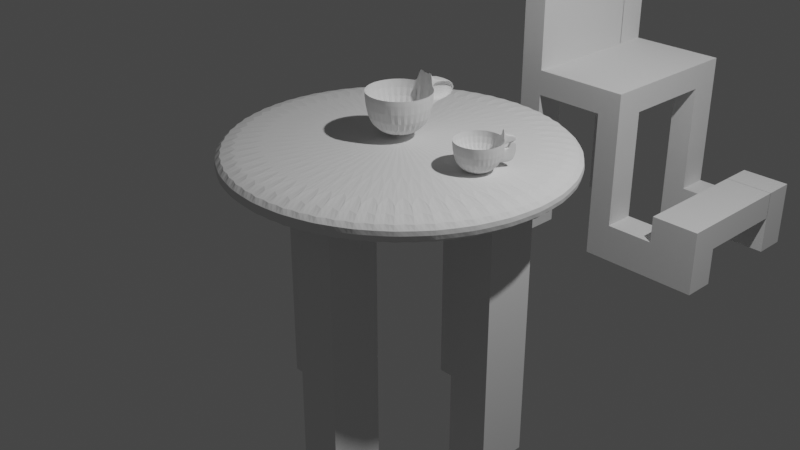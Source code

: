 # Source: Masa_Sandalye_Kupa.blend  (saved by Blender 3.3.6; exported with 4.5.12 LTS)
import bpy
from mathutils import Matrix  # noqa: F401  (used for matrix-valued properties, if any)

bpy.ops.wm.read_factory_settings(use_empty=True)
scene = bpy.context.scene
scene.name = 'Scene'

# ---- collections
col_collection = bpy.data.collections.new('Collection'); scene.collection.children.link(col_collection)

# ---- world
world_world = bpy.data.worlds.new('World'); scene.world = world_world
world_world.use_nodes = True; world_world.node_tree.nodes.clear()
_N = world_world.node_tree.nodes; _L = world_world.node_tree.links
n0 = _N.new('ShaderNodeOutputWorld'); n0.name = 'World Output'; n0.location = (300, 300)
n1 = _N.new('ShaderNodeBackground'); n1.name = 'Background'; n1.location = (10, 300)
n1.inputs[0].default_value = (0.05088, 0.05088, 0.05088, 1.0)
_L.new(n1.outputs[0], n0.inputs[0])
n0.is_active_output = True
world_world.color = (0.05088, 0.05088, 0.05088)
world_world.use_sun_shadow = False
world_world.sun_shadow_jitter_overblur = 0.0

# ---- cameras
cam_camera = bpy.data.cameras.new('Camera')
cam_camera.clip_end = 100.0
cam_camera.ortho_scale = 7.314

# ---- lights
light_light = bpy.data.lights.new('Light', 'POINT')
light_light.transmission_factor = 0.0
light_light.energy = 1000.0
light_light.shadow_soft_size = 0.1
light_light.shadow_maximum_resolution = 0.006
light_light.use_absolute_resolution = True

# ---- meshes
me_cylinder = bpy.data.meshes.new('Cylinder')
me_cylinder.from_pydata([(0.0, 1.0, -1.0), (0.0, 1.0, 1.0), (0.1951, 0.9808, -1.0), (0.1951, 0.9808, 1.0), (0.3827, 0.9239, -1.0), (0.3827, 0.9239, 1.0), (0.5556, 0.8315, -1.0), (0.5556, 0.8315, 1.0), (0.7071, 0.7071, -1.0), (0.7071, 0.7071, 1.0), (0.8315, 0.5556, -1.0), (0.8315, 0.5556, 1.0), (0.9239, 0.3827, -1.0), (0.9239, 0.3827, 1.0), (0.9808, 0.1951, -1.0), (0.9808, 0.1951, 1.0), (1.0, 0.0, -1.0), (1.0, 0.0, 1.0), (0.9808, -0.1951, -1.0), (0.9808, -0.1951, 1.0), (0.9239, -0.3827, -1.0), (0.9239, -0.3827, 1.0), (0.8315, -0.5556, -1.0), (0.8315, -0.5556, 1.0), (0.7071, -0.7071, -1.0), (0.7071, -0.7071, 1.0), (0.5556, -0.8315, -1.0), (0.5556, -0.8315, 1.0), (0.3827, -0.9239, -1.0), (0.3827, -0.9239, 1.0), (0.1951, -0.9808, -1.0), (0.1951, -0.9808, 1.0), (0.0, -1.0, -1.0), (0.0, -1.0, 1.0), (-0.1951, -0.9808, -1.0), (-0.1951, -0.9808, 1.0), (-0.3827, -0.9239, -1.0), (-0.3827, -0.9239, 1.0), (-0.5556, -0.8315, -1.0), (-0.5556, -0.8315, 1.0), (-0.7071, -0.7071, -1.0), (-0.7071, -0.7071, 1.0), (-0.8315, -0.5556, -1.0), (-0.8315, -0.5556, 1.0), (-0.9239, -0.3827, -1.0), (-0.9239, -0.3827, 1.0), (-0.9808, -0.1951, -1.0), (-0.9808, -0.1951, 1.0), (-1.0, 0.0, -1.0), (-1.0, 0.0, 1.0), (-0.9808, 0.1951, -1.0), (-0.9808, 0.1951, 1.0), (-0.9239, 0.3827, -1.0), (-0.9239, 0.3827, 1.0), (-0.8315, 0.5556, -1.0), (-0.8315, 0.5556, 1.0), (-0.7071, 0.7071, -1.0), (-0.7071, 0.7071, 1.0), (-0.5556, 0.8315, -1.0), (-0.5556, 0.8315, 1.0), (-0.3827, 0.9239, -1.0), (-0.3827, 0.9239, 1.0), (-0.1951, 0.9808, -1.0), (-0.1951, 0.9808, 1.0), (0.09755, 0.9904, -1.0), (0.09755, 0.9904, 1.0), (0.0, 1.0, 0.0), (0.1951, 0.9808, 0.0), (0.2889, 0.9523, -1.0), (0.2889, 0.9523, 1.0), (0.3827, 0.9239, 0.0), (0.4691, 0.8777, -1.0), (0.4691, 0.8777, 1.0), (0.5556, 0.8315, 0.0), (0.6313, 0.7693, -1.0), (0.6313, 0.7693, 1.0), (0.7071, 0.7071, 0.0), (0.7693, 0.6313, -1.0), (0.7693, 0.6313, 1.0), (0.8315, 0.5556, 0.0), (0.8777, 0.4691, -1.0), (0.8777, 0.4691, 1.0), (0.9239, 0.3827, 0.0), (0.9523, 0.2889, -1.0), (0.9523, 0.2889, 1.0), (0.9808, 0.1951, 0.0), (0.9904, 0.09755, -1.0), (0.9904, 0.09755, 1.0), (1.0, 0.0, 0.0), (0.9904, -0.09755, -1.0), (0.9904, -0.09755, 1.0), (0.9808, -0.1951, 0.0), (0.9523, -0.2889, -1.0), (0.9523, -0.2889, 1.0), (0.9239, -0.3827, 0.0), (0.8777, -0.4691, -1.0), (0.8777, -0.4691, 1.0), (0.8315, -0.5556, 0.0), (0.7693, -0.6313, -1.0), (0.7693, -0.6313, 1.0), (0.7071, -0.7071, 0.0), (0.6313, -0.7693, -1.0), (0.6313, -0.7693, 1.0), (0.5556, -0.8315, 0.0), (0.4691, -0.8777, -1.0), (0.4691, -0.8777, 1.0), (0.3827, -0.9239, 0.0), (0.2889, -0.9523, -1.0), (0.2889, -0.9523, 1.0), (0.1951, -0.9808, 0.0), (0.09755, -0.9904, -1.0), (0.09755, -0.9904, 1.0), (0.0, -1.0, 0.0), (-0.09755, -0.9904, -1.0), (-0.09755, -0.9904, 1.0), (-0.1951, -0.9808, 0.0), (-0.2889, -0.9523, -1.0), (-0.2889, -0.9523, 1.0), (-0.3827, -0.9239, 0.0), (-0.4691, -0.8777, -1.0), (-0.4691, -0.8777, 1.0), (-0.5556, -0.8315, 0.0), (-0.6313, -0.7693, -1.0), (-0.6313, -0.7693, 1.0), (-0.7071, -0.7071, 0.0), (-0.7693, -0.6313, -1.0), (-0.7693, -0.6313, 1.0), (-0.8315, -0.5556, 0.0), (-0.8777, -0.4691, -1.0), (-0.8777, -0.4691, 1.0), (-0.9239, -0.3827, 0.0), (-0.9523, -0.2889, -1.0), (-0.9523, -0.2889, 1.0), (-0.9808, -0.1951, 0.0), (-0.9904, -0.09755, -1.0), (-0.9904, -0.09755, 1.0), (-1.0, 0.0, 0.0), (-0.9904, 0.09755, -1.0), (-0.9904, 0.09755, 1.0), (-0.9808, 0.1951, 0.0), (-0.9523, 0.2889, -1.0), (-0.9523, 0.2889, 1.0), (-0.9239, 0.3827, 0.0), (-0.8777, 0.4691, -1.0), (-0.8777, 0.4691, 1.0), (-0.8315, 0.5556, 0.0), (-0.7693, 0.6313, -1.0), (-0.7693, 0.6313, 1.0), (-0.7071, 0.7071, 0.0), (-0.6313, 0.7693, -1.0), (-0.6313, 0.7693, 1.0), (-0.5556, 0.8315, 0.0), (-0.4691, 0.8777, -1.0), (-0.4691, 0.8777, 1.0), (-0.3827, 0.9239, 0.0), (-0.2889, 0.9523, -1.0), (-0.2889, 0.9523, 1.0), (-0.1951, 0.9808, 0.0), (-0.09755, 0.9904, -1.0), (-0.09755, 0.9904, 1.0), (-0.09755, 0.9904, 0.0), (-0.2889, 0.9523, 0.0), (-0.4691, 0.8777, 0.0), (-0.6313, 0.7693, 0.0), (-0.7693, 0.6313, 0.0), (-0.8777, 0.4691, 0.0), (-0.9523, 0.2889, 0.0), (-0.9904, 0.09755, 0.0), (-0.9904, -0.09755, 0.0), (-0.9523, -0.2889, 0.0), (-0.8777, -0.4691, 0.0), (-0.7693, -0.6313, 0.0), (-0.6313, -0.7693, 0.0), (-0.4691, -0.8777, 0.0), (-0.2889, -0.9523, 0.0), (-0.09755, -0.9904, 0.0), (0.09755, -0.9904, 0.0), (0.2889, -0.9523, 0.0), (0.4691, -0.8777, 0.0), (0.6313, -0.7693, 0.0), (0.7693, -0.6313, 0.0), (0.8777, -0.4691, 0.0), (0.9523, -0.2889, 0.0), (0.9904, -0.09755, 0.0), (0.9904, 0.09755, 0.0), (0.9523, 0.2889, 0.0), (0.8777, 0.4691, 0.0), (0.7693, 0.6313, 0.0), (0.6313, 0.7693, 0.0), (0.4691, 0.8777, 0.0), (0.2889, 0.9523, 0.0), (0.09755, 0.9904, 0.0)], [], [(191, 65, 3, 67), (190, 69, 5, 70), (189, 72, 7, 73), (188, 75, 9, 76), (187, 78, 11, 79), (186, 81, 13, 82), (185, 84, 15, 85), (184, 87, 17, 88), (183, 90, 19, 91), (182, 93, 21, 94), (181, 96, 23, 97), (180, 99, 25, 100), (179, 102, 27, 103), (178, 105, 29, 106), (177, 108, 31, 109), (176, 111, 33, 112), (175, 114, 35, 115), (174, 117, 37, 118), (173, 120, 39, 121), (172, 123, 41, 124), (171, 126, 43, 127), (170, 129, 45, 130), (169, 132, 47, 133), (168, 135, 49, 136), (167, 138, 51, 139), (166, 141, 53, 142), (165, 144, 55, 145), (164, 147, 57, 148), (163, 150, 59, 151), (162, 153, 61, 154), (3, 65, 1, 159, 63, 156, 61, 153, 59, 150, 57, 147, 55, 144, 53, 141, 51, 138, 49, 135, 47, 132, 45, 129, 43, 126, 41, 123, 39, 120, 37, 117, 35, 114, 33, 111, 31, 108, 29, 105, 27, 102, 25, 99, 23, 96, 21, 93, 19, 90, 17, 87, 15, 84, 13, 81, 11, 78, 9, 75, 7, 72, 5, 69), (161, 156, 63, 157), (160, 159, 1, 66), (0, 64, 2, 68, 4, 71, 6, 74, 8, 77, 10, 80, 12, 83, 14, 86, 16, 89, 18, 92, 20, 95, 22, 98, 24, 101, 26, 104, 28, 107, 30, 110, 32, 113, 34, 116, 36, 119, 38, 122, 40, 125, 42, 128, 44, 131, 46, 134, 48, 137, 50, 140, 52, 143, 54, 146, 56, 149, 58, 152, 60, 155, 62, 158), (158, 160, 66, 0), (62, 157, 160, 158), (157, 63, 159, 160), (155, 161, 157, 62), (60, 154, 161, 155), (154, 61, 156, 161), (152, 162, 154, 60), (58, 151, 162, 152), (151, 59, 153, 162), (149, 163, 151, 58), (56, 148, 163, 149), (148, 57, 150, 163), (146, 164, 148, 56), (54, 145, 164, 146), (145, 55, 147, 164), (143, 165, 145, 54), (52, 142, 165, 143), (142, 53, 144, 165), (140, 166, 142, 52), (50, 139, 166, 140), (139, 51, 141, 166), (137, 167, 139, 50), (48, 136, 167, 137), (136, 49, 138, 167), (134, 168, 136, 48), (46, 133, 168, 134), (133, 47, 135, 168), (131, 169, 133, 46), (44, 130, 169, 131), (130, 45, 132, 169), (128, 170, 130, 44), (42, 127, 170, 128), (127, 43, 129, 170), (125, 171, 127, 42), (40, 124, 171, 125), (124, 41, 126, 171), (122, 172, 124, 40), (38, 121, 172, 122), (121, 39, 123, 172), (119, 173, 121, 38), (36, 118, 173, 119), (118, 37, 120, 173), (116, 174, 118, 36), (34, 115, 174, 116), (115, 35, 117, 174), (113, 175, 115, 34), (32, 112, 175, 113), (112, 33, 114, 175), (110, 176, 112, 32), (30, 109, 176, 110), (109, 31, 111, 176), (107, 177, 109, 30), (28, 106, 177, 107), (106, 29, 108, 177), (104, 178, 106, 28), (26, 103, 178, 104), (103, 27, 105, 178), (101, 179, 103, 26), (24, 100, 179, 101), (100, 25, 102, 179), (98, 180, 100, 24), (22, 97, 180, 98), (97, 23, 99, 180), (95, 181, 97, 22), (20, 94, 181, 95), (94, 21, 96, 181), (92, 182, 94, 20), (18, 91, 182, 92), (91, 19, 93, 182), (89, 183, 91, 18), (16, 88, 183, 89), (88, 17, 90, 183), (86, 184, 88, 16), (14, 85, 184, 86), (85, 15, 87, 184), (83, 185, 85, 14), (12, 82, 185, 83), (82, 13, 84, 185), (80, 186, 82, 12), (10, 79, 186, 80), (79, 11, 81, 186), (77, 187, 79, 10), (8, 76, 187, 77), (76, 9, 78, 187), (74, 188, 76, 8), (6, 73, 188, 74), (73, 7, 75, 188), (71, 189, 73, 6), (4, 70, 189, 71), (70, 5, 72, 189), (68, 190, 70, 4), (2, 67, 190, 68), (67, 3, 69, 190), (64, 191, 67, 2), (0, 66, 191, 64), (66, 1, 65, 191)])
_uv = me_cylinder.uv_layers.new(name='UVMap')
_uv.uv.foreach_set('vector', [0.9844, 0.75, 0.9844, 1.0, 0.9688, 1.0, 0.9688, 0.75, 0.9531, 0.75, 0.9531, 1.0, 0.9375, 1.0, 0.9375, 0.75, 0.9219, 0.75, 0.9219, 1.0, 0.9062, 1.0, 0.9062, 0.75, 0.8906, 0.75, 0.8906, 1.0, 0.875, 1.0, 0.875, 0.75, 0.8594, 0.75, 0.8594, 1.0, 0.8438, 1.0, 0.8438, 0.75, 0.8281, 0.75, 0.8281, 1.0, 0.8125, 1.0, 0.8125, 0.75, 0.7969, 0.75, 0.7969, 1.0, 0.7812, 1.0, 0.7812, 0.75, 0.7656, 0.75, 0.7656, 1.0, 0.75, 1.0, 0.75, 0.75, 0.7344, 0.75, 0.7344, 1.0, 0.7188, 1.0, 0.7188, 0.75, 0.7031, 0.75, 0.7031, 1.0, 0.6875, 1.0, 0.6875, 0.75, 0.6719, 0.75, 0.6719, 1.0, 0.6562, 1.0, 0.6562, 0.75, 0.6406, 0.75, 0.6406, 1.0, 0.625, 1.0, 0.625, 0.75, 0.6094, 0.75, 0.6094, 1.0, 0.5938, 1.0, 0.5938, 0.75, 0.5781, 0.75, 0.5781, 1.0, 0.5625, 1.0, 0.5625, 0.75, 0.5469, 0.75, 0.5469, 1.0, 0.5312, 1.0, 0.5312, 0.75, 0.5156, 0.75, 0.5156, 1.0, 0.5, 1.0, 0.5, 0.75, 0.4844, 0.75, 0.4844, 1.0, 0.4688, 1.0, 0.4688, 0.75, 0.4531, 0.75, 0.4531, 1.0, 0.4375, 1.0, 0.4375, 0.75, 0.4219, 0.75, 0.4219, 1.0, 0.4062, 1.0, 0.4062, 0.75, 0.3906, 0.75, 0.3906, 1.0, 0.375, 1.0, 0.375, 0.75, 0.3594, 0.75, 0.3594, 1.0, 0.3438, 1.0, 0.3438, 0.75, 0.3281, 0.75, 0.3281, 1.0, 0.3125, 1.0, 0.3125, 0.75, 0.2969, 0.75, 0.2969, 1.0, 0.2812, 1.0, 0.2812, 0.75, 0.2656, 0.75, 0.2656, 1.0, 0.25, 1.0, 0.25, 0.75, 0.2344, 0.75, 0.2344, 1.0, 0.2188, 1.0, 0.2188, 0.75, 0.2031, 0.75, 0.2031, 1.0, 0.1875, 1.0, 0.1875, 0.75, 0.1719, 0.75, 0.1719, 1.0, 0.1562, 1.0, 0.1562, 0.75, 0.1406, 0.75, 0.1406, 1.0, 0.125, 1.0, 0.125, 0.75, 0.1094, 0.75, 0.1094, 1.0, 0.09375, 1.0, 0.09375, 0.75, 0.07812, 0.75, 0.07812, 1.0, 0.0625, 1.0, 0.0625, 0.75, 0.2968, 0.4854, 0.2734, 0.4877, 0.25, 0.49, 0.2266, 0.4877, 0.2032, 0.4854, 0.1807, 0.4786, 0.1582, 0.4717, 0.1374, 0.4606, 0.1167, 0.4496, 0.09848, 0.4346, 0.08029, 0.4197, 0.06537, 0.4015, 0.05045, 0.3833, 0.03936, 0.3626, 0.02827, 0.3418, 0.02144, 0.3193, 0.01461, 0.2968, 0.01231, 0.2734, 0.01, 0.25, 0.01231, 0.2266, 0.01461, 0.2032, 0.02144, 0.1807, 0.02827, 0.1582, 0.03936, 0.1374, 0.05045, 0.1167, 0.06537, 0.09848, 0.08029, 0.08029, 0.09848, 0.06537, 0.1167, 0.05045, 0.1374, 0.03936, 0.1582, 0.02827, 0.1807, 0.02144, 0.2032, 0.01461, 0.2266, 0.01231, 0.25, 0.01, 0.2734, 0.01231, 0.2968, 0.01461, 0.3193, 0.02144, 0.3418, 0.02827, 0.3626, 0.03936, 0.3833, 0.05045, 0.4015, 0.06537, 0.4197, 0.08029, 0.4346, 0.09848, 0.4496, 0.1167, 0.4606, 0.1374, 0.4717, 0.1582, 0.4786, 0.1807, 0.4854, 0.2032, 0.4877, 0.2266, 0.49, 0.25, 0.4877, 0.2734, 0.4854, 0.2968, 0.4786, 0.3193, 0.4717, 0.3418, 0.4606, 0.3626, 0.4496, 0.3833, 0.4346, 0.4015, 0.4197, 0.4197, 0.4015, 0.4346, 0.3833, 0.4496, 0.3626, 0.4606, 0.3418, 0.4717, 0.3193, 0.4786, 0.04688, 0.75, 0.04688, 1.0, 0.03125, 1.0, 0.03125, 0.75, 0.01562, 0.75, 0.01562, 1.0, 0.0, 1.0, 0.0, 0.75, 0.75, 0.49, 0.7734, 0.4877, 0.7968, 0.4854, 0.8193, 0.4786, 0.8418, 0.4717, 0.8626, 0.4606, 0.8833, 0.4496, 0.9015, 0.4346, 0.9197, 0.4197, 0.9346, 0.4015, 0.9496, 0.3833, 0.9606, 0.3626, 0.9717, 0.3418, 0.9786, 0.3193, 0.9854, 0.2968, 0.9877, 0.2734, 0.99, 0.25, 0.9877, 0.2266, 0.9854, 0.2032, 0.9786, 0.1807, 0.9717, 0.1582, 0.9606, 0.1374, 0.9496, 0.1167, 0.9346, 0.09848, 0.9197, 0.08029, 0.9015, 0.06537, 0.8833, 0.05045, 0.8626, 0.03936, 0.8418, 0.02827, 0.8193, 0.02144, 0.7968, 0.01461, 0.7734, 0.01231, 0.75, 0.01, 0.7266, 0.01231, 0.7032, 0.01461, 0.6807, 0.02144, 0.6582, 0.02827, 0.6374, 0.03936, 0.6167, 0.05045, 0.5985, 0.06537, 0.5803, 0.08029, 0.5654, 0.09848, 0.5504, 0.1167, 0.5394, 0.1374, 0.5283, 0.1582, 0.5214, 0.1807, 0.5146, 0.2032, 0.5123, 0.2266, 0.51, 0.25, 0.5123, 0.2734, 0.5146, 0.2968, 0.5214, 0.3193, 0.5283, 0.3418, 0.5394, 0.3626, 0.5504, 0.3833, 0.5654, 0.4015, 0.5803, 0.4197, 0.5985, 0.4346, 0.6167, 0.4496, 0.6374, 0.4606, 0.6582, 0.4717, 0.6807, 0.4786, 0.7032, 0.4854, 0.7266, 0.4877, 0.01562, 0.5, 0.01562, 0.75, 0.0, 0.75, 0.0, 0.5, 0.03125, 0.5, 0.03125, 0.75, 0.01562, 0.75, 0.01562, 0.5, 0.03125, 0.75, 0.03125, 1.0, 0.01562, 1.0, 0.01562, 0.75, 0.04688, 0.5, 0.04688, 0.75, 0.03125, 0.75, 0.03125, 0.5, 0.0625, 0.5, 0.0625, 0.75, 0.04688, 0.75, 0.04688, 0.5, 0.0625, 0.75, 0.0625, 1.0, 0.04688, 1.0, 0.04688, 0.75, 0.07812, 0.5, 0.07812, 0.75, 0.0625, 0.75, 0.0625, 0.5, 0.09375, 0.5, 0.09375, 0.75, 0.07812, 0.75, 0.07812, 0.5, 0.09375, 0.75, 0.09375, 1.0, 0.07812, 1.0, 0.07812, 0.75, 0.1094, 0.5, 0.1094, 0.75, 0.09375, 0.75, 0.09375, 0.5, 0.125, 0.5, 0.125, 0.75, 0.1094, 0.75, 0.1094, 0.5, 0.125, 0.75, 0.125, 1.0, 0.1094, 1.0, 0.1094, 0.75, 0.1406, 0.5, 0.1406, 0.75, 0.125, 0.75, 0.125, 0.5, 0.1562, 0.5, 0.1562, 0.75, 0.1406, 0.75, 0.1406, 0.5, 0.1562, 0.75, 0.1562, 1.0, 0.1406, 1.0, 0.1406, 0.75, 0.1719, 0.5, 0.1719, 0.75, 0.1562, 0.75, 0.1562, 0.5, 0.1875, 0.5, 0.1875, 0.75, 0.1719, 0.75, 0.1719, 0.5, 0.1875, 0.75, 0.1875, 1.0, 0.1719, 1.0, 0.1719, 0.75, 0.2031, 0.5, 0.2031, 0.75, 0.1875, 0.75, 0.1875, 0.5, 0.2188, 0.5, 0.2188, 0.75, 0.2031, 0.75, 0.2031, 0.5, 0.2188, 0.75, 0.2188, 1.0, 0.2031, 1.0, 0.2031, 0.75, 0.2344, 0.5, 0.2344, 0.75, 0.2188, 0.75, 0.2188, 0.5, 0.25, 0.5, 0.25, 0.75, 0.2344, 0.75, 0.2344, 0.5, 0.25, 0.75, 0.25, 1.0, 0.2344, 1.0, 0.2344, 0.75, 0.2656, 0.5, 0.2656, 0.75, 0.25, 0.75, 0.25, 0.5, 0.2812, 0.5, 0.2812, 0.75, 0.2656, 0.75, 0.2656, 0.5, 0.2812, 0.75, 0.2812, 1.0, 0.2656, 1.0, 0.2656, 0.75, 0.2969, 0.5, 0.2969, 0.75, 0.2812, 0.75, 0.2812, 0.5, 0.3125, 0.5, 0.3125, 0.75, 0.2969, 0.75, 0.2969, 0.5, 0.3125, 0.75, 0.3125, 1.0, 0.2969, 1.0, 0.2969, 0.75, 0.3281, 0.5, 0.3281, 0.75, 0.3125, 0.75, 0.3125, 0.5, 0.3438, 0.5, 0.3438, 0.75, 0.3281, 0.75, 0.3281, 0.5, 0.3438, 0.75, 0.3438, 1.0, 0.3281, 1.0, 0.3281, 0.75, 0.3594, 0.5, 0.3594, 0.75, 0.3438, 0.75, 0.3438, 0.5, 0.375, 0.5, 0.375, 0.75, 0.3594, 0.75, 0.3594, 0.5, 0.375, 0.75, 0.375, 1.0, 0.3594, 1.0, 0.3594, 0.75, 0.3906, 0.5, 0.3906, 0.75, 0.375, 0.75, 0.375, 0.5, 0.4062, 0.5, 0.4062, 0.75, 0.3906, 0.75, 0.3906, 0.5, 0.4062, 0.75, 0.4062, 1.0, 0.3906, 1.0, 0.3906, 0.75, 0.4219, 0.5, 0.4219, 0.75, 0.4062, 0.75, 0.4062, 0.5, 0.4375, 0.5, 0.4375, 0.75, 0.4219, 0.75, 0.4219, 0.5, 0.4375, 0.75, 0.4375, 1.0, 0.4219, 1.0, 0.4219, 0.75, 0.4531, 0.5, 0.4531, 0.75, 0.4375, 0.75, 0.4375, 0.5, 0.4688, 0.5, 0.4688, 0.75, 0.4531, 0.75, 0.4531, 0.5, 0.4688, 0.75, 0.4688, 1.0, 0.4531, 1.0, 0.4531, 0.75, 0.4844, 0.5, 0.4844, 0.75, 0.4688, 0.75, 0.4688, 0.5, 0.5, 0.5, 0.5, 0.75, 0.4844, 0.75, 0.4844, 0.5, 0.5, 0.75, 0.5, 1.0, 0.4844, 1.0, 0.4844, 0.75, 0.5156, 0.5, 0.5156, 0.75, 0.5, 0.75, 0.5, 0.5, 0.5312, 0.5, 0.5312, 0.75, 0.5156, 0.75, 0.5156, 0.5, 0.5312, 0.75, 0.5312, 1.0, 0.5156, 1.0, 0.5156, 0.75, 0.5469, 0.5, 0.5469, 0.75, 0.5312, 0.75, 0.5312, 0.5, 0.5625, 0.5, 0.5625, 0.75, 0.5469, 0.75, 0.5469, 0.5, 0.5625, 0.75, 0.5625, 1.0, 0.5469, 1.0, 0.5469, 0.75, 0.5781, 0.5, 0.5781, 0.75, 0.5625, 0.75, 0.5625, 0.5, 0.5938, 0.5, 0.5938, 0.75, 0.5781, 0.75, 0.5781, 0.5, 0.5938, 0.75, 0.5938, 1.0, 0.5781, 1.0, 0.5781, 0.75, 0.6094, 0.5, 0.6094, 0.75, 0.5938, 0.75, 0.5938, 0.5, 0.625, 0.5, 0.625, 0.75, 0.6094, 0.75, 0.6094, 0.5, 0.625, 0.75, 0.625, 1.0, 0.6094, 1.0, 0.6094, 0.75, 0.6406, 0.5, 0.6406, 0.75, 0.625, 0.75, 0.625, 0.5, 0.6562, 0.5, 0.6562, 0.75, 0.6406, 0.75, 0.6406, 0.5, 0.6562, 0.75, 0.6562, 1.0, 0.6406, 1.0, 0.6406, 0.75, 0.6719, 0.5, 0.6719, 0.75, 0.6562, 0.75, 0.6562, 0.5, 0.6875, 0.5, 0.6875, 0.75, 0.6719, 0.75, 0.6719, 0.5, 0.6875, 0.75, 0.6875, 1.0, 0.6719, 1.0, 0.6719, 0.75, 0.7031, 0.5, 0.7031, 0.75, 0.6875, 0.75, 0.6875, 0.5, 0.7188, 0.5, 0.7188, 0.75, 0.7031, 0.75, 0.7031, 0.5, 0.7188, 0.75, 0.7188, 1.0, 0.7031, 1.0, 0.7031, 0.75, 0.7344, 0.5, 0.7344, 0.75, 0.7188, 0.75, 0.7188, 0.5, 0.75, 0.5, 0.75, 0.75, 0.7344, 0.75, 0.7344, 0.5, 0.75, 0.75, 0.75, 1.0, 0.7344, 1.0, 0.7344, 0.75, 0.7656, 0.5, 0.7656, 0.75, 0.75, 0.75, 0.75, 0.5, 0.7812, 0.5, 0.7812, 0.75, 0.7656, 0.75, 0.7656, 0.5, 0.7812, 0.75, 0.7812, 1.0, 0.7656, 1.0, 0.7656, 0.75, 0.7969, 0.5, 0.7969, 0.75, 0.7812, 0.75, 0.7812, 0.5, 0.8125, 0.5, 0.8125, 0.75, 0.7969, 0.75, 0.7969, 0.5, 0.8125, 0.75, 0.8125, 1.0, 0.7969, 1.0, 0.7969, 0.75, 0.8281, 0.5, 0.8281, 0.75, 0.8125, 0.75, 0.8125, 0.5, 0.8438, 0.5, 0.8438, 0.75, 0.8281, 0.75, 0.8281, 0.5, 0.8438, 0.75, 0.8438, 1.0, 0.8281, 1.0, 0.8281, 0.75, 0.8594, 0.5, 0.8594, 0.75, 0.8438, 0.75, 0.8438, 0.5, 0.875, 0.5, 0.875, 0.75, 0.8594, 0.75, 0.8594, 0.5, 0.875, 0.75, 0.875, 1.0, 0.8594, 1.0, 0.8594, 0.75, 0.8906, 0.5, 0.8906, 0.75, 0.875, 0.75, 0.875, 0.5, 0.9062, 0.5, 0.9062, 0.75, 0.8906, 0.75, 0.8906, 0.5, 0.9062, 0.75, 0.9062, 1.0, 0.8906, 1.0, 0.8906, 0.75, 0.9219, 0.5, 0.9219, 0.75, 0.9062, 0.75, 0.9062, 0.5, 0.9375, 0.5, 0.9375, 0.75, 0.9219, 0.75, 0.9219, 0.5, 0.9375, 0.75, 0.9375, 1.0, 0.9219, 1.0, 0.9219, 0.75, 0.9531, 0.5, 0.9531, 0.75, 0.9375, 0.75, 0.9375, 0.5, 0.9688, 0.5, 0.9688, 0.75, 0.9531, 0.75, 0.9531, 0.5, 0.9688, 0.75, 0.9688, 1.0, 0.9531, 1.0, 0.9531, 0.75, 0.9844, 0.5, 0.9844, 0.75, 0.9688, 0.75, 0.9688, 0.5, 1.0, 0.5, 1.0, 0.75, 0.9844, 0.75, 0.9844, 0.5, 1.0, 0.75, 1.0, 1.0, 0.9844, 1.0, 0.9844, 0.75])
me_cylinder.update()
me_cube_001 = bpy.data.meshes.new('Cube.001')
me_cube_001.from_pydata([(-1.0, -1.0, -1.0), (-1.0, -1.0, 1.0), (-1.0, 1.0, -1.0), (-1.0, 1.0, 1.0), (1.0, -1.0, -1.0), (1.0, -1.0, 1.0), (1.0, 1.0, -1.0), (1.0, 1.0, 1.0)], [], [(0, 1, 3, 2), (2, 3, 7, 6), (6, 7, 5, 4), (4, 5, 1, 0), (2, 6, 4, 0), (7, 3, 1, 5)])
_uv = me_cube_001.uv_layers.new(name='UVMap')
_uv.uv.foreach_set('vector', [0.375, 0.0, 0.625, 0.0, 0.625, 0.25, 0.375, 0.25, 0.375, 0.25, 0.625, 0.25, 0.625, 0.5, 0.375, 0.5, 0.375, 0.5, 0.625, 0.5, 0.625, 0.75, 0.375, 0.75, 0.375, 0.75, 0.625, 0.75, 0.625, 1.0, 0.375, 1.0, 0.125, 0.5, 0.375, 0.5, 0.375, 0.75, 0.125, 0.75, 0.625, 0.5, 0.875, 0.5, 0.875, 0.75, 0.625, 0.75])
me_cube_001.update()
me_cube_002 = bpy.data.meshes.new('Cube.002')
me_cube_002.from_pydata([(-1.0, -1.0, -1.0), (-1.0, -1.0, 1.0), (-1.0, 1.0, -1.0), (-1.0, 1.0, 1.0), (1.0, -1.0, -1.0), (1.0, -1.0, 1.0), (1.0, 1.0, -1.0), (1.0, 1.0, 1.0)], [], [(0, 1, 3, 2), (2, 3, 7, 6), (6, 7, 5, 4), (4, 5, 1, 0), (2, 6, 4, 0), (7, 3, 1, 5)])
_uv = me_cube_002.uv_layers.new(name='UVMap')
_uv.uv.foreach_set('vector', [0.375, 0.0, 0.625, 0.0, 0.625, 0.25, 0.375, 0.25, 0.375, 0.25, 0.625, 0.25, 0.625, 0.5, 0.375, 0.5, 0.375, 0.5, 0.625, 0.5, 0.625, 0.75, 0.375, 0.75, 0.375, 0.75, 0.625, 0.75, 0.625, 1.0, 0.375, 1.0, 0.125, 0.5, 0.375, 0.5, 0.375, 0.75, 0.125, 0.75, 0.625, 0.5, 0.875, 0.5, 0.875, 0.75, 0.625, 0.75])
me_cube_002.update()
me_cube_003 = bpy.data.meshes.new('Cube.003')
me_cube_003.from_pydata([(-1.0, -1.0, -1.0), (-1.0, -1.0, 1.0), (-1.0, 1.0, -1.0), (-1.0, 1.0, 1.0), (1.0, -1.0, -1.0), (1.0, -1.0, 1.0), (1.0, 1.0, -1.0), (1.0, 1.0, 1.0)], [], [(0, 1, 3, 2), (2, 3, 7, 6), (6, 7, 5, 4), (4, 5, 1, 0), (2, 6, 4, 0), (7, 3, 1, 5)])
_uv = me_cube_003.uv_layers.new(name='UVMap')
_uv.uv.foreach_set('vector', [0.375, 0.0, 0.625, 0.0, 0.625, 0.25, 0.375, 0.25, 0.375, 0.25, 0.625, 0.25, 0.625, 0.5, 0.375, 0.5, 0.375, 0.5, 0.625, 0.5, 0.625, 0.75, 0.375, 0.75, 0.375, 0.75, 0.625, 0.75, 0.625, 1.0, 0.375, 1.0, 0.125, 0.5, 0.375, 0.5, 0.375, 0.75, 0.125, 0.75, 0.625, 0.5, 0.875, 0.5, 0.875, 0.75, 0.625, 0.75])
me_cube_003.update()
me_cube_004 = bpy.data.meshes.new('Cube.004')
me_cube_004.from_pydata([(-1.0, -1.0, -1.0), (-1.0, -1.0, 1.0), (-1.0, 1.0, -1.0), (-1.0, 1.0, 1.0), (1.0, -1.0, -1.0), (1.0, -1.0, 1.0), (1.0, 1.0, -1.0), (1.0, 1.0, 1.0)], [], [(0, 1, 3, 2), (2, 3, 7, 6), (6, 7, 5, 4), (4, 5, 1, 0), (2, 6, 4, 0), (7, 3, 1, 5)])
_uv = me_cube_004.uv_layers.new(name='UVMap')
_uv.uv.foreach_set('vector', [0.375, 0.0, 0.625, 0.0, 0.625, 0.25, 0.375, 0.25, 0.375, 0.25, 0.625, 0.25, 0.625, 0.5, 0.375, 0.5, 0.375, 0.5, 0.625, 0.5, 0.625, 0.75, 0.375, 0.75, 0.375, 0.75, 0.625, 0.75, 0.625, 1.0, 0.375, 1.0, 0.125, 0.5, 0.375, 0.5, 0.375, 0.75, 0.125, 0.75, 0.625, 0.5, 0.875, 0.5, 0.875, 0.75, 0.625, 0.75])
me_cube_004.update()
me_cylinder_002 = bpy.data.meshes.new('Cylinder.002')
me_cylinder_002.from_pydata([(0.0, 1.0, -1.0), (0.0, 1.0, 1.0), (0.1951, 0.9808, -1.0), (0.1951, 0.9808, 1.0), (0.3827, 0.9239, -1.0), (0.3827, 0.9239, 1.0), (0.5556, 0.8315, -1.0), (0.5556, 0.8315, 1.0), (0.7071, 0.7071, -1.0), (0.7071, 0.7071, 1.0), (0.8315, 0.5556, -1.0), (0.8315, 0.5556, 1.0), (0.9239, 0.3827, -1.0), (0.9239, 0.3827, 1.0), (0.9808, 0.1951, -1.0), (0.9808, 0.1951, 1.0), (1.0, 0.0, -1.0), (1.0, 0.0, 1.0), (0.9808, -0.1951, -1.0), (0.9808, -0.1951, 1.0), (0.9239, -0.3827, -1.0), (0.9239, -0.3827, 1.0), (0.8315, -0.5556, -1.0), (0.8315, -0.5556, 1.0), (0.7071, -0.7071, -1.0), (0.7071, -0.7071, 1.0), (0.5556, -0.8315, -1.0), (0.5556, -0.8315, 1.0), (0.3827, -0.9239, -1.0), (0.3827, -0.9239, 1.0), (0.1951, -0.9808, -1.0), (0.1951, -0.9808, 1.0), (0.0, -1.0, -1.0), (0.0, -1.0, 1.0), (-0.1951, -0.9808, -1.0), (-0.1951, -0.9808, 1.0), (-0.3827, -0.9239, -1.0), (-0.3827, -0.9239, 1.0), (-0.5556, -0.8315, -1.0), (-0.5556, -0.8315, 1.0), (-0.7071, -0.7071, -1.0), (-0.7071, -0.7071, 1.0), (-0.8315, -0.5556, -1.0), (-0.8315, -0.5556, 1.0), (-0.9239, -0.3827, -1.0), (-0.9239, -0.3827, 1.0), (-0.9808, -0.1951, -1.0), (-0.9808, -0.1951, 1.0), (-1.0, 0.0, -1.0), (-1.0, 0.0, 1.0), (-0.9808, 0.1951, -1.0), (-0.9808, 0.1951, 1.0), (-0.9239, 0.3827, -1.0), (-0.9239, 0.3827, 1.0), (-0.8315, 0.5556, -1.0), (-0.8315, 0.5556, 1.0), (-0.7071, 0.7071, -1.0), (-0.7071, 0.7071, 1.0), (-0.5556, 0.8315, -1.0), (-0.5556, 0.8315, 1.0), (-0.3827, 0.9239, -1.0), (-0.3827, 0.9239, 1.0), (-0.1951, 0.9808, -1.0), (-0.1951, 0.9808, 1.0), (0.1951, 0.9808, -0.6526), (-3.156e-08, 1.0, -0.6526), (0.3827, 0.9239, -0.6526), (0.5556, 0.8315, -0.6526), (0.7071, 0.7071, -0.6526), (0.8315, 0.5556, -0.6526), (0.9239, 0.3827, -0.6526), (0.9808, 0.1951, -0.6526), (1.0, 0.0, -0.6526), (0.9808, -0.1951, -0.6526), (0.9239, -0.3827, -0.6526), (0.8315, -0.5556, -0.6526), (0.7071, -0.7071, -0.6526), (0.5556, -0.8315, -0.6526), (0.3827, -0.9239, -0.6526), (0.1951, -0.9808, -0.6526), (-3.156e-08, -1.0, -0.6526), (-0.1951, -0.9808, -0.6526), (-0.3827, -0.9239, -0.6526), (-0.5556, -0.8315, -0.6526), (-0.7071, -0.7071, -0.6526), (-0.8315, -0.5556, -0.6526), (-0.9239, -0.3827, -0.6526), (-0.9808, -0.1951, -0.6526), (-1.0, 0.0, -0.6526), (-0.9808, 0.1951, -0.6526), (-0.9239, 0.3827, -0.6526), (-0.8315, 0.5556, -0.6526), (-0.7071, 0.7071, -0.6526), (-0.5556, 0.8315, -0.6526), (-0.3827, 0.9239, -0.6526), (-0.1951, 0.9808, -0.6526), (0.3202, 0.9428, 1.0), (0.2576, 0.9618, 1.0), (-0.06503, 0.9936, 1.0), (-0.1301, 0.9872, 1.0), (0.3202, 0.9428, -0.6526), (0.2576, 0.9618, -0.6526), (-0.06503, 0.9936, -0.6526), (-0.1301, 0.9872, -0.6526), (0.3827, 0.9239, 0.4491), (0.3827, 0.9239, -0.1017), (-0.1951, 0.9808, -0.1017), (-0.1951, 0.9808, 0.4491), (-1.052e-08, 1.0, 0.4491), (-2.104e-08, 1.0, -0.1017), (0.1951, 0.9808, -0.1017), (0.1951, 0.9808, 0.4491), (0.3202, 0.9428, 0.4491), (0.3202, 0.9428, -0.1017), (0.2576, 0.9618, 0.4491), (0.2576, 0.9618, -0.1017), (-0.06503, 0.9936, 0.4491), (-0.06503, 0.9936, -0.1017), (-0.1301, 0.9872, 0.4491), (-0.1301, 0.9872, -0.1017), (0.4699, 1.809, 0.4491), (0.4699, 1.809, -0.1017), (-0.1079, 1.866, -0.1017), (-0.1079, 1.866, 0.4491), (0.0872, 1.885, 0.4491), (0.0872, 1.885, -0.1017), (0.2823, 1.866, -0.1017), (0.2823, 1.866, 0.4491), (0.4073, 1.828, 0.4491), (0.4073, 1.828, -0.1017), (0.3448, 1.847, 0.4491), (0.3448, 1.847, -0.1017), (0.02217, 1.879, 0.4491), (0.02217, 1.879, -0.1017), (-0.04286, 1.873, 0.4491), (-0.04286, 1.873, -0.1017), (0.1775, 0.9441, 0.4491), (0.1775, 0.9441, -0.1017), (0.2647, 1.829, 0.4491), (0.2647, 1.829, -0.1017), (0.05739, 0.9559, -0.1017), (0.05739, 0.9559, 0.4491), (0.1446, 1.841, 0.4491), (0.1446, 1.841, -0.1017)], [], [(0, 1, 3, 2), (2, 3, 97, 96, 5, 4), (4, 5, 7, 6), (6, 7, 9, 8), (8, 9, 11, 10), (10, 11, 13, 12), (12, 13, 15, 14), (14, 15, 17, 16), (16, 17, 19, 18), (18, 19, 21, 20), (20, 21, 23, 22), (22, 23, 25, 24), (24, 25, 27, 26), (26, 27, 29, 28), (28, 29, 31, 30), (30, 31, 33, 32), (32, 33, 35, 34), (34, 35, 37, 36), (36, 37, 39, 38), (38, 39, 41, 40), (40, 41, 43, 42), (42, 43, 45, 44), (44, 45, 47, 46), (46, 47, 49, 48), (48, 49, 51, 50), (50, 51, 53, 52), (52, 53, 55, 54), (54, 55, 57, 56), (56, 57, 59, 58), (58, 59, 61, 60), (23, 21, 74, 75), (60, 61, 63, 62), (62, 63, 99, 98, 1, 0), (0, 2, 4, 6, 8, 10, 12, 14, 16, 18, 20, 22, 24, 26, 28, 30, 32, 34, 36, 38, 40, 42, 44, 46, 48, 50, 52, 54, 56, 58, 60, 62), (100, 103, 95, 94, 93, 92, 91, 90, 89, 88, 87, 86, 85, 84, 83, 82, 81, 80, 79, 78, 77, 76, 75, 74, 73, 72, 71, 70, 69, 68, 67, 66), (41, 39, 83, 84), (59, 57, 92, 93), (15, 13, 70, 71), (33, 31, 79, 80), (51, 49, 88, 89), (7, 5, 104, 105, 66, 67), (25, 23, 75, 76), (43, 41, 84, 85), (61, 59, 93, 94), (17, 15, 71, 72), (35, 33, 80, 81), (53, 51, 89, 90), (9, 7, 67, 68), (27, 25, 76, 77), (45, 43, 85, 86), (63, 61, 94, 95, 106, 107), (19, 17, 72, 73), (37, 35, 81, 82), (55, 53, 90, 91), (11, 9, 68, 69), (29, 27, 77, 78), (47, 45, 86, 87), (110, 109, 65, 64), (119, 106, 95, 103), (21, 19, 73, 74), (39, 37, 82, 83), (57, 55, 91, 92), (13, 11, 69, 70), (31, 29, 78, 79), (49, 47, 87, 88), (115, 110, 64, 101), (105, 113, 100, 66), (113, 115, 101, 100), (5, 96, 112, 104), (110, 115, 131, 126), (96, 97, 114, 112), (108, 116, 132, 124), (97, 3, 111, 114), (109, 110, 126, 125), (109, 117, 102, 65), (117, 119, 103, 102), (1, 98, 116, 108), (114, 111, 127, 130), (98, 99, 118, 116), (106, 122, 143, 140), (99, 63, 107, 118), (111, 108, 124, 127), (3, 1, 108, 111), (115, 113, 129, 131), (64, 65, 102, 101), (101, 102, 103, 100), (120, 128, 129, 121), (128, 130, 131, 129), (130, 127, 126, 131), (124, 132, 133, 125), (132, 134, 135, 133), (134, 123, 122, 135), (127, 124, 125, 126), (117, 109, 125, 133), (116, 118, 134, 132), (104, 112, 128, 120), (119, 117, 133, 135), (113, 105, 121, 129), (118, 107, 123, 134), (120, 121, 139, 138), (112, 114, 130, 128), (106, 119, 135, 122), (137, 136, 138, 139), (105, 104, 136, 137), (121, 105, 137, 139), (104, 120, 138, 136), (141, 140, 143, 142), (123, 107, 141, 142), (107, 106, 140, 141), (122, 123, 142, 143)])
_uv = me_cylinder_002.uv_layers.new(name='UVMap')
_uv.uv.foreach_set('vector', [1.0, 0.5, 1.0, 1.0, 0.9688, 1.0, 0.9688, 0.5, 0.9688, 0.5, 0.9688, 1.0, 0.9583, 1.0, 0.9479, 1.0, 0.9375, 1.0, 0.9375, 0.5, 0.9375, 0.5, 0.9375, 1.0, 0.9062, 1.0, 0.9062, 0.5, 0.9062, 0.5, 0.9062, 1.0, 0.875, 1.0, 0.875, 0.5, 0.875, 0.5, 0.875, 1.0, 0.8438, 1.0, 0.8438, 0.5, 0.8438, 0.5, 0.8438, 1.0, 0.8125, 1.0, 0.8125, 0.5, 0.8125, 0.5, 0.8125, 1.0, 0.7812, 1.0, 0.7812, 0.5, 0.7812, 0.5, 0.7812, 1.0, 0.75, 1.0, 0.75, 0.5, 0.75, 0.5, 0.75, 1.0, 0.7188, 1.0, 0.7188, 0.5, 0.7188, 0.5, 0.7188, 1.0, 0.6875, 1.0, 0.6875, 0.5, 0.6875, 0.5, 0.6875, 1.0, 0.6562, 1.0, 0.6562, 0.5, 0.6562, 0.5, 0.6562, 1.0, 0.625, 1.0, 0.625, 0.5, 0.625, 0.5, 0.625, 1.0, 0.5938, 1.0, 0.5938, 0.5, 0.5938, 0.5, 0.5938, 1.0, 0.5625, 1.0, 0.5625, 0.5, 0.5625, 0.5, 0.5625, 1.0, 0.5312, 1.0, 0.5312, 0.5, 0.5312, 0.5, 0.5312, 1.0, 0.5, 1.0, 0.5, 0.5, 0.5, 0.5, 0.5, 1.0, 0.4688, 1.0, 0.4688, 0.5, 0.4688, 0.5, 0.4688, 1.0, 0.4375, 1.0, 0.4375, 0.5, 0.4375, 0.5, 0.4375, 1.0, 0.4062, 1.0, 0.4062, 0.5, 0.4062, 0.5, 0.4062, 1.0, 0.375, 1.0, 0.375, 0.5, 0.375, 0.5, 0.375, 1.0, 0.3438, 1.0, 0.3438, 0.5, 0.3438, 0.5, 0.3438, 1.0, 0.3125, 1.0, 0.3125, 0.5, 0.3125, 0.5, 0.3125, 1.0, 0.2812, 1.0, 0.2812, 0.5, 0.2812, 0.5, 0.2812, 1.0, 0.25, 1.0, 0.25, 0.5, 0.25, 0.5, 0.25, 1.0, 0.2188, 1.0, 0.2188, 0.5, 0.2188, 0.5, 0.2188, 1.0, 0.1875, 1.0, 0.1875, 0.5, 0.1875, 0.5, 0.1875, 1.0, 0.1562, 1.0, 0.1562, 0.5, 0.1562, 0.5, 0.1562, 1.0, 0.125, 1.0, 0.125, 0.5, 0.125, 0.5, 0.125, 1.0, 0.09375, 1.0, 0.09375, 0.5, 0.09375, 0.5, 0.09375, 1.0, 0.0625, 1.0, 0.0625, 0.5, 0.6562, 1.0, 0.6875, 1.0, 0.6875, 1.0, 0.6562, 1.0, 0.0625, 0.5, 0.0625, 1.0, 0.03125, 1.0, 0.03125, 0.5, 0.03125, 0.5, 0.03125, 1.0, 0.02083, 1.0, 0.01042, 1.0, 0.0, 1.0, 0.0, 0.5, 0.75, 0.49, 0.7968, 0.4854, 0.8418, 0.4717, 0.8833, 0.4496, 0.9197, 0.4197, 0.9496, 0.3833, 0.9717, 0.3418, 0.9854, 0.2968, 0.99, 0.25, 0.9854, 0.2032, 0.9717, 0.1582, 0.9496, 0.1167, 0.9197, 0.08029, 0.8833, 0.05045, 0.8418, 0.02827, 0.7968, 0.01461, 0.75, 0.01, 0.7032, 0.01461, 0.6582, 0.02827, 0.6167, 0.05045, 0.5803, 0.08029, 0.5504, 0.1167, 0.5283, 0.1582, 0.5146, 0.2032, 0.51, 0.25, 0.5146, 0.2968, 0.5283, 0.3418, 0.5504, 0.3833, 0.5803, 0.4197, 0.6167, 0.4496, 0.6582, 0.4717, 0.7032, 0.4854, 0.3268, 0.4763, 0.2188, 0.4869, 0.2032, 0.4854, 0.1582, 0.4717, 0.1167, 0.4496, 0.08029, 0.4197, 0.05045, 0.3833, 0.02827, 0.3418, 0.01461, 0.2968, 0.01, 0.25, 0.01461, 0.2032, 0.02827, 0.1582, 0.05045, 0.1167, 0.08029, 0.08029, 0.1167, 0.05045, 0.1582, 0.02827, 0.2032, 0.01461, 0.25, 0.01, 0.2968, 0.01461, 0.3418, 0.02827, 0.3833, 0.05045, 0.4197, 0.08029, 0.4496, 0.1167, 0.4717, 0.1582, 0.4854, 0.2032, 0.49, 0.25, 0.4854, 0.2968, 0.4717, 0.3418, 0.4496, 0.3833, 0.4197, 0.4197, 0.3833, 0.4496, 0.3418, 0.4717, 0.375, 1.0, 0.4062, 1.0, 0.4062, 1.0, 0.375, 1.0, 0.09375, 1.0, 0.125, 1.0, 0.125, 1.0, 0.09375, 1.0, 0.7812, 1.0, 0.8125, 1.0, 0.8125, 1.0, 0.7812, 1.0, 0.5, 1.0, 0.5312, 1.0, 0.5312, 1.0, 0.5, 1.0, 0.2188, 1.0, 0.25, 1.0, 0.25, 1.0, 0.2188, 1.0, 0.9062, 1.0, 0.9375, 1.0, 0.9375, 1.0, 0.9375, 1.0, 0.9375, 1.0, 0.9062, 1.0, 0.625, 1.0, 0.6562, 1.0, 0.6562, 1.0, 0.625, 1.0, 0.3438, 1.0, 0.375, 1.0, 0.375, 1.0, 0.3438, 1.0, 0.0625, 1.0, 0.09375, 1.0, 0.09375, 1.0, 0.0625, 1.0, 0.75, 1.0, 0.7812, 1.0, 0.7812, 1.0, 0.75, 1.0, 0.4688, 1.0, 0.5, 1.0, 0.5, 1.0, 0.4688, 1.0, 0.1875, 1.0, 0.2188, 1.0, 0.2188, 1.0, 0.1875, 1.0, 0.875, 1.0, 0.9062, 1.0, 0.9062, 1.0, 0.875, 1.0, 0.5938, 1.0, 0.625, 1.0, 0.625, 1.0, 0.5938, 1.0, 0.3125, 1.0, 0.3438, 1.0, 0.3438, 1.0, 0.3125, 1.0, 0.03125, 1.0, 0.0625, 1.0, 0.0625, 1.0, 0.03125, 1.0, 0.03125, 1.0, 0.03125, 1.0, 0.7188, 1.0, 0.75, 1.0, 0.75, 1.0, 0.7188, 1.0, 0.4375, 1.0, 0.4688, 1.0, 0.4688, 1.0, 0.4375, 1.0, 0.1562, 1.0, 0.1875, 1.0, 0.1875, 1.0, 0.1562, 1.0, 0.8438, 1.0, 0.875, 1.0, 0.875, 1.0, 0.8438, 1.0, 0.5625, 1.0, 0.5938, 1.0, 0.5938, 1.0, 0.5625, 1.0, 0.2812, 1.0, 0.3125, 1.0, 0.3125, 1.0, 0.2812, 1.0, 0.9688, 1.0, 1.0, 1.0, 1.0, 1.0, 0.9688, 1.0, 0.02083, 1.0, 0.03125, 1.0, 0.03125, 1.0, 0.02083, 1.0, 0.6875, 1.0, 0.7188, 1.0, 0.7188, 1.0, 0.6875, 1.0, 0.4062, 1.0, 0.4375, 1.0, 0.4375, 1.0, 0.4062, 1.0, 0.125, 1.0, 0.1562, 1.0, 0.1562, 1.0, 0.125, 1.0, 0.8125, 1.0, 0.8438, 1.0, 0.8438, 1.0, 0.8125, 1.0, 0.5312, 1.0, 0.5625, 1.0, 0.5625, 1.0, 0.5312, 1.0, 0.25, 1.0, 0.2812, 1.0, 0.2812, 1.0, 0.25, 1.0, 0.9583, 1.0, 0.9688, 1.0, 0.9688, 1.0, 0.9583, 1.0, 0.9375, 1.0, 0.9479, 1.0, 0.9479, 1.0, 0.9375, 1.0, 0.9479, 1.0, 0.9583, 1.0, 0.9583, 1.0, 0.9479, 1.0, 0.9375, 1.0, 0.9479, 1.0, 0.9479, 1.0, 0.9375, 1.0, 0.9688, 1.0, 0.9583, 1.0, 0.9583, 1.0, 0.9688, 1.0, 0.9479, 1.0, 0.9583, 1.0, 0.9583, 1.0, 0.9479, 1.0, 0.0, 1.0, 0.01042, 1.0, 0.01042, 1.0, 0.0, 1.0, 0.9583, 1.0, 0.9688, 1.0, 0.9688, 1.0, 0.9583, 1.0, 1.0, 1.0, 0.9688, 1.0, 0.9688, 1.0, 1.0, 1.0, 0.0, 1.0, 0.01042, 1.0, 0.01042, 1.0, 0.0, 1.0, 0.01042, 1.0, 0.02083, 1.0, 0.02083, 1.0, 0.01042, 1.0, 0.0, 1.0, 0.01042, 1.0, 0.01042, 1.0, 0.0, 1.0, 0.9583, 1.0, 0.9688, 1.0, 0.9688, 1.0, 0.9583, 1.0, 0.01042, 1.0, 0.02083, 1.0, 0.02083, 1.0, 0.01042, 1.0, 0.03125, 1.0, 0.03125, 1.0, 0.03125, 1.0, 0.03125, 1.0, 0.02083, 1.0, 0.03125, 1.0, 0.03125, 1.0, 0.02083, 1.0, 0.9688, 1.0, 1.0, 1.0, 1.0, 1.0, 0.9688, 1.0, 0.9688, 1.0, 1.0, 1.0, 1.0, 1.0, 0.9688, 1.0, 0.9583, 1.0, 0.9479, 1.0, 0.9479, 1.0, 0.9583, 1.0, 0.2968, 0.4854, 0.25, 0.49, 0.2344, 0.4885, 0.3118, 0.4808, 0.3118, 0.4808, 0.2344, 0.4885, 0.2188, 0.4869, 0.3268, 0.4763, 0.9375, 1.0, 0.9479, 1.0, 0.9479, 1.0, 0.9375, 1.0, 0.9479, 1.0, 0.9583, 1.0, 0.9583, 1.0, 0.9479, 1.0, 0.9583, 1.0, 0.9688, 1.0, 0.9688, 1.0, 0.9583, 1.0, 0.0, 1.0, 0.01042, 1.0, 0.01042, 1.0, 0.0, 1.0, 0.01042, 1.0, 0.02083, 1.0, 0.02083, 1.0, 0.01042, 1.0, 0.02083, 1.0, 0.03125, 1.0, 0.03125, 1.0, 0.02083, 1.0, 0.9688, 1.0, 1.0, 1.0, 1.0, 1.0, 0.9688, 1.0, 0.01042, 1.0, 0.0, 1.0, 0.0, 1.0, 0.01042, 1.0, 0.01042, 1.0, 0.02083, 1.0, 0.02083, 1.0, 0.01042, 1.0, 0.9375, 1.0, 0.9479, 1.0, 0.9479, 1.0, 0.9375, 1.0, 0.02083, 1.0, 0.01042, 1.0, 0.01042, 1.0, 0.02083, 1.0, 0.9479, 1.0, 0.9375, 1.0, 0.9375, 1.0, 0.9479, 1.0, 0.02083, 1.0, 0.03125, 1.0, 0.03125, 1.0, 0.02083, 1.0, 0.9375, 1.0, 0.9375, 1.0, 0.9375, 1.0, 0.9375, 1.0, 0.9479, 1.0, 0.9583, 1.0, 0.9583, 1.0, 0.9479, 1.0, 0.03125, 1.0, 0.02083, 1.0, 0.02083, 1.0, 0.03125, 1.0, 0.9375, 1.0, 0.9375, 1.0, 0.9375, 1.0, 0.9375, 1.0, 0.9375, 1.0, 0.9375, 1.0, 0.9375, 1.0, 0.9375, 1.0, 0.9375, 1.0, 0.9375, 1.0, 0.9375, 1.0, 0.9375, 1.0, 0.9375, 1.0, 0.9375, 1.0, 0.9375, 1.0, 0.9375, 1.0, 0.03125, 1.0, 0.03125, 1.0, 0.03125, 1.0, 0.03125, 1.0, 0.03125, 1.0, 0.03125, 1.0, 0.03125, 1.0, 0.03125, 1.0, 0.03125, 1.0, 0.03125, 1.0, 0.03125, 1.0, 0.03125, 1.0, 0.03125, 1.0, 0.03125, 1.0, 0.03125, 1.0, 0.03125, 1.0])
me_cylinder_002.update()
me_cube_005 = bpy.data.meshes.new('Cube.005')
me_cube_005.from_pydata([(-1.0, -1.0, -1.0), (-1.0, -1.0, 1.0), (-1.0, 1.0, -1.0), (-1.0, 1.0, 1.0), (1.0, -1.0, -1.0), (1.0, -1.0, 1.0), (1.0, 1.0, -1.0), (1.0, 1.0, 1.0), (-1.0, 0.6, -1.0), (-1.0, 0.2, -1.0), (-1.0, -0.2, -1.0), (-1.0, -0.6, -1.0), (-1.0, -1.0, -0.6), (-1.0, -1.0, -0.2), (-1.0, -1.0, 0.2), (-1.0, -1.0, 0.6), (-1.0, -0.6, 1.0), (-1.0, -0.2, 1.0), (-1.0, 0.2, 1.0), (-1.0, 0.6, 1.0), (-1.0, 1.0, 0.6), (-1.0, 1.0, 0.2), (-1.0, 1.0, -0.2), (-1.0, 1.0, -0.6), (0.6, 1.0, -1.0), (0.2, 1.0, -1.0), (-0.2, 1.0, -1.0), (-0.6, 1.0, -1.0), (-0.6, 1.0, 1.0), (-0.2, 1.0, 1.0), (0.2, 1.0, 1.0), (0.6, 1.0, 1.0), (1.0, 1.0, 0.6), (1.0, 1.0, 0.2), (1.0, 1.0, -0.2), (1.0, 1.0, -0.6), (1.0, -0.6, -1.0), (1.0, -0.2, -1.0), (1.0, 0.2, -1.0), (1.0, 0.6, -1.0), (1.0, 0.6, 1.0), (1.0, 0.2, 1.0), (1.0, -0.2, 1.0), (1.0, -0.6, 1.0), (1.0, -1.0, 0.6), (1.0, -1.0, 0.2), (1.0, -1.0, -0.2), (1.0, -1.0, -0.6), (-0.6, -1.0, -1.0), (-0.2, -1.0, -1.0), (0.2, -1.0, -1.0), (0.6, -1.0, -1.0), (0.6, -1.0, 1.0), (0.2, -1.0, 1.0), (-0.2, -1.0, 1.0), (-0.6, -1.0, 1.0), (0.6, 0.6, 1.0), (0.6, 0.2, 1.0), (0.6, -0.2, 1.0), (0.6, -0.6, 1.0), (0.2, 0.6, 1.0), (0.2, 0.2, 1.0), (0.2, -0.2, 1.0), (0.2, -0.6, 1.0), (-0.2, 0.6, 1.0), (-0.2, 0.2, 1.0), (-0.2, -0.2, 1.0), (-0.2, -0.6, 1.0), (-0.6, 0.6, 1.0), (-0.6, 0.2, 1.0), (-0.6, -0.2, 1.0), (-0.6, -0.6, 1.0), (-0.6, 0.6, -1.0), (-0.6, 0.2, -1.0), (-0.6, -0.2, -1.0), (-0.6, -0.6, -1.0), (-0.2, 0.6, -1.0), (-0.2, 0.2, -1.0), (-0.2, -0.2, -1.0), (-0.2, -0.6, -1.0), (0.2, 0.6, -1.0), (0.2, 0.2, -1.0), (0.2, -0.2, -1.0), (0.2, -0.6, -1.0), (0.6, 0.6, -1.0), (0.6, 0.2, -1.0), (0.6, -0.2, -1.0), (0.6, -0.6, -1.0), (0.6, -1.0, -0.6), (0.2, -1.0, -0.6), (-0.2, -1.0, -0.6), (-0.6, -1.0, -0.6), (0.6, -1.0, -0.2), (0.2, -1.0, -0.2), (-0.2, -1.0, -0.2), (-0.6, -1.0, -0.2), (0.6, -1.0, 0.2), (0.2, -1.0, 0.2), (-0.2, -1.0, 0.2), (-0.6, -1.0, 0.2), (0.6, -1.0, 0.6), (0.2, -1.0, 0.6), (-0.2, -1.0, 0.6), (-0.6, -1.0, 0.6), (1.0, 0.6, -0.6), (1.0, 0.2, -0.6), (1.0, -0.2, -0.6), (1.0, -0.6, -0.6), (1.0, 0.6, -0.2), (1.0, 0.2, -0.2), (1.0, -0.2, -0.2), (1.0, -0.6, -0.2), (1.0, 0.6, 0.2), (1.0, 0.2, 0.2), (1.0, -0.2, 0.2), (1.0, -0.6, 0.2), (1.0, 0.6, 0.6), (1.0, 0.2, 0.6), (1.0, -0.2, 0.6), (1.0, -0.6, 0.6), (-0.6, 1.0, -0.6), (-0.2, 1.0, -0.6), (0.2, 1.0, -0.6), (0.6, 1.0, -0.6), (-0.6, 1.0, -0.2), (-0.2, 1.0, -0.2), (0.2, 1.0, -0.2), (0.6, 1.0, -0.2), (-0.6, 1.0, 0.2), (-0.2, 1.0, 0.2), (0.2, 1.0, 0.2), (0.6, 1.0, 0.2), (-0.6, 1.0, 0.6), (-0.2, 1.0, 0.6), (0.2, 1.0, 0.6), (0.6, 1.0, 0.6), (-1.0, -0.6, -0.6), (-1.0, -0.2, -0.6), (-1.0, 0.2, -0.6), (-1.0, 0.6, -0.6), (-1.0, -0.6, -0.2), (-1.0, -0.2, -0.2), (-1.0, 0.2, -0.2), (-1.0, 0.6, -0.2), (-1.0, -0.6, 0.2), (-1.0, -0.2, 0.2), (-1.0, 0.2, 0.2), (-1.0, 0.6, 0.2), (-1.0, -0.6, 0.6), (-1.0, -0.2, 0.6), (-1.0, 0.2, 0.6), (-1.0, 0.6, 0.6), (-1.0, -0.6, -6.725), (-1.0, -1.0, -6.725), (-0.6, 1.0, -6.725), (-1.0, 1.0, -6.725), (1.0, 0.6, -6.725), (1.0, 1.0, -6.725), (0.6, -1.0, -6.725), (1.0, -1.0, -6.725), (-1.0, 0.6, -6.725), (0.6, 1.0, -6.725), (1.0, -0.6, -6.725), (-0.6, -1.0, -6.725), (-0.6, -0.6, -6.725), (-0.6, 0.6, -6.725), (0.6, -0.6, -6.725), (0.6, 0.6, -6.725), (-1.0, -0.6, -12.67), (-1.0, -1.0, -12.67), (-0.6, 1.0, -12.67), (-1.0, 1.0, -12.67), (1.0, 0.6, -12.67), (1.0, 1.0, -12.67), (0.6, -1.0, -12.67), (1.0, -1.0, -12.67), (-1.0, 0.6, -12.67), (0.6, 1.0, -12.67), (1.0, -0.6, -12.67), (-0.6, -1.0, -12.67), (-0.6, -0.6, -12.67), (-0.6, 0.6, -12.67), (0.6, -0.6, -12.67), (0.6, 0.6, -12.67), (-1.0, 0.6, 15.18), (-1.0, 1.0, 15.18), (-0.6, -1.0, 15.18), (-1.0, -1.0, 15.18), (-1.0, -0.6, 15.18), (-0.6, 1.0, 15.18), (-0.6, -0.6, 15.18), (-0.6, 0.6, 15.18), (-1.0, 0.6083, 1.0), (-0.6, 0.6083, 1.0), (-1.0, 0.6083, 15.18), (-0.6, 0.6083, 15.18), (1.0, 0.8, -6.725), (1.0, -0.8, -6.725), (1.0, 0.8, -12.67), (1.0, -0.8, -12.67), (1.0, 0.6, -9.698), (1.0, -0.6, -9.698), (1.0, 1.0, -9.698), (1.0, -1.0, -9.698), (1.0, -0.8, -9.698), (1.0, 0.8, -9.698), (2.614, 0.8, -12.67), (2.614, 1.0, -12.67), (2.614, -0.8, -12.67), (2.614, -0.6, -12.67), (2.614, -0.6, -9.698), (2.614, 0.6, -12.67), (2.614, -1.0, -12.67), (2.614, 0.6, -9.698), (2.614, 1.0, -9.698), (2.614, -1.0, -9.698), (2.614, -0.8, -9.698), (2.614, 0.8, -9.698), (1.0, -0.7, -9.698), (1.0, -0.9, -9.698), (1.0, 0.9, -9.698), (1.0, 0.7, -9.698), (2.614, -0.7, -9.698), (2.614, -0.9, -9.698), (2.614, 0.9, -9.698), (2.614, 0.7, -9.698), (1.807, -0.6, -9.698), (1.807, 1.0, -9.698), (1.807, -0.8, -9.698), (1.807, -1.0, -9.698), (1.807, 0.8, -9.698), (1.807, 0.6, -9.698), (1.807, 0.7, -9.698), (1.807, -0.9, -9.698), (1.807, 0.9, -9.698), (1.807, -0.7, -9.698), (2.614, -0.7, -7.551), (2.614, -0.6, -7.551), (2.614, -0.9, -7.551), (2.614, -0.8, -7.551), (2.614, 0.9, -7.551), (2.614, 1.0, -7.551), (2.614, 0.7, -7.551), (2.614, 0.8, -7.551), (1.807, -0.6, -7.551), (1.807, 1.0, -7.551), (1.807, -0.8, -7.551), (1.807, 0.8, -7.551), (2.614, -1.0, -7.551), (2.614, 0.6, -7.551), (1.807, -1.0, -7.551), (1.807, 0.6, -7.551), (1.807, 0.7, -7.551), (1.807, -0.9, -7.551), (1.807, 0.9, -7.551), (1.807, -0.7, -7.551), (1.807, 0.6041, -9.698), (2.614, 0.6041, -9.698), (1.807, 0.6041, -7.551), (2.614, 0.6041, -7.551)], [], [(151, 19, 3, 20), (135, 31, 7, 32), (119, 43, 5, 44), (103, 55, 1, 15), (11, 75, 164, 152), (28, 3, 185, 189), (43, 59, 52, 5), (59, 63, 53, 52), (63, 67, 54, 53), (67, 71, 55, 54), (7, 31, 56, 40), (40, 56, 57, 41), (41, 57, 58, 42), (42, 58, 59, 43), (31, 30, 60, 56), (56, 60, 61, 57), (57, 61, 62, 58), (58, 62, 63, 59), (30, 29, 64, 60), (60, 64, 65, 61), (61, 65, 66, 62), (62, 66, 67, 63), (29, 28, 68, 64), (64, 68, 69, 65), (65, 69, 70, 66), (66, 70, 71, 67), (68, 28, 189, 191), (68, 19, 18, 69), (69, 18, 17, 70), (70, 17, 16, 71), (2, 27, 154, 155), (75, 79, 49, 48), (79, 83, 50, 49), (83, 87, 51, 50), (51, 87, 166, 158), (8, 72, 73, 9), (9, 73, 74, 10), (10, 74, 75, 11), (27, 26, 76, 72), (72, 76, 77, 73), (73, 77, 78, 74), (74, 78, 79, 75), (26, 25, 80, 76), (76, 80, 81, 77), (77, 81, 82, 78), (78, 82, 83, 79), (25, 24, 84, 80), (80, 84, 85, 81), (81, 85, 86, 82), (82, 86, 87, 83), (75, 48, 163, 164), (84, 39, 38, 85), (85, 38, 37, 86), (86, 37, 36, 87), (48, 91, 12, 0), (91, 95, 13, 12), (95, 99, 14, 13), (99, 103, 15, 14), (4, 47, 88, 51), (51, 88, 89, 50), (50, 89, 90, 49), (49, 90, 91, 48), (47, 46, 92, 88), (88, 92, 93, 89), (89, 93, 94, 90), (90, 94, 95, 91), (46, 45, 96, 92), (92, 96, 97, 93), (93, 97, 98, 94), (94, 98, 99, 95), (45, 44, 100, 96), (96, 100, 101, 97), (97, 101, 102, 98), (98, 102, 103, 99), (44, 5, 52, 100), (100, 52, 53, 101), (101, 53, 54, 102), (102, 54, 55, 103), (36, 107, 47, 4), (107, 111, 46, 47), (111, 115, 45, 46), (115, 119, 44, 45), (6, 35, 104, 39), (39, 104, 105, 38), (38, 105, 106, 37), (37, 106, 107, 36), (35, 34, 108, 104), (104, 108, 109, 105), (105, 109, 110, 106), (106, 110, 111, 107), (34, 33, 112, 108), (108, 112, 113, 109), (109, 113, 114, 110), (110, 114, 115, 111), (33, 32, 116, 112), (112, 116, 117, 113), (113, 117, 118, 114), (114, 118, 119, 115), (32, 7, 40, 116), (116, 40, 41, 117), (117, 41, 42, 118), (118, 42, 43, 119), (24, 123, 35, 6), (123, 127, 34, 35), (127, 131, 33, 34), (131, 135, 32, 33), (2, 23, 120, 27), (27, 120, 121, 26), (26, 121, 122, 25), (25, 122, 123, 24), (23, 22, 124, 120), (120, 124, 125, 121), (121, 125, 126, 122), (122, 126, 127, 123), (22, 21, 128, 124), (124, 128, 129, 125), (125, 129, 130, 126), (126, 130, 131, 127), (21, 20, 132, 128), (128, 132, 133, 129), (129, 133, 134, 130), (130, 134, 135, 131), (20, 3, 28, 132), (132, 28, 29, 133), (133, 29, 30, 134), (134, 30, 31, 135), (8, 139, 23, 2), (139, 143, 22, 23), (143, 147, 21, 22), (147, 151, 20, 21), (0, 12, 136, 11), (11, 136, 137, 10), (10, 137, 138, 9), (9, 138, 139, 8), (12, 13, 140, 136), (136, 140, 141, 137), (137, 141, 142, 138), (138, 142, 143, 139), (13, 14, 144, 140), (140, 144, 145, 141), (141, 145, 146, 142), (142, 146, 147, 143), (14, 15, 148, 144), (144, 148, 149, 145), (145, 149, 150, 146), (146, 150, 151, 147), (15, 1, 16, 148), (148, 16, 17, 149), (149, 17, 18, 150), (150, 18, 19, 151), (166, 162, 201, 178, 182), (153, 152, 168, 169), (163, 153, 169, 179), (156, 167, 183, 172, 200), (8, 2, 155, 160), (27, 72, 165, 154), (84, 24, 161, 167), (87, 36, 162, 166), (24, 6, 157, 161), (6, 39, 156, 196, 157), (0, 11, 152, 153), (48, 0, 153, 163), (72, 8, 160, 165), (4, 51, 158, 159), (39, 84, 167, 156), (36, 4, 159, 197, 162), (182, 178, 199, 175, 174), (168, 180, 179, 169), (171, 170, 181, 176), (177, 173, 198, 172, 183), (164, 163, 179, 180), (155, 154, 170, 171), (154, 165, 181, 170), (175, 199, 208, 212), (158, 166, 182, 174), (159, 158, 174, 175, 203), (167, 161, 177, 183), (160, 155, 171, 176), (165, 160, 176, 181), (161, 157, 202, 173, 177), (152, 164, 180, 168), (173, 202, 227, 214, 207), (190, 188, 187, 186), (189, 185, 184, 191), (19, 68, 191, 184), (3, 19, 184, 185), (188, 190, 195, 194), (1, 55, 186, 187), (55, 71, 190, 186), (16, 1, 187, 188), (193, 192, 194, 195), (16, 188, 194, 192), (71, 16, 192, 193), (190, 71, 193, 195), (178, 201, 226, 210, 209), (162, 197, 204, 218, 201), (197, 159, 203, 219, 204), (172, 198, 206, 211), (157, 196, 205, 220, 202), (196, 156, 200, 221, 205), (217, 225, 213, 211, 206), (216, 223, 215, 212, 208), (210, 222, 216, 208, 209), (214, 224, 217, 206, 207), (226, 235, 255, 244), (203, 175, 212, 215, 229), (231, 213, 249, 251), (198, 173, 207, 206), (200, 172, 211, 213, 231), (228, 233, 253, 246), (199, 178, 209, 208), (215, 223, 238, 248), (210, 226, 256, 257), (205, 221, 232, 230), (221, 200, 231, 232), (216, 222, 236, 239), (204, 219, 233, 228), (219, 203, 229, 233), (225, 217, 243, 242), (202, 220, 234, 227), (220, 205, 230, 234), (229, 215, 248, 250), (201, 218, 235, 226), (218, 204, 228, 235), (255, 246, 239, 236), (254, 247, 243, 240), (253, 250, 248, 238), (252, 251, 249, 242), (247, 252, 242, 243), (246, 253, 238, 239), (245, 254, 240, 241), (244, 255, 236, 237), (217, 224, 240, 243), (233, 229, 250, 253), (235, 228, 246, 255), (214, 227, 245, 241), (213, 225, 242, 249), (222, 210, 237, 236), (223, 216, 239, 238), (230, 232, 252, 247), (227, 234, 254, 245), (232, 231, 251, 252), (234, 230, 247, 254), (224, 214, 241, 240), (257, 256, 258, 259), (244, 237, 259, 258), (226, 244, 258, 256), (237, 210, 257, 259)])
_uv = me_cube_005.uv_layers.new(name='UVMap')
_uv.uv.foreach_set('vector', [0.575, 0.2, 0.625, 0.2, 0.625, 0.25, 0.575, 0.25, 0.575, 0.45, 0.625, 0.45, 0.625, 0.5, 0.575, 0.5, 0.575, 0.7, 0.625, 0.7, 0.625, 0.75, 0.575, 0.75, 0.575, 0.95, 0.625, 0.95, 0.625, 1.0, 0.575, 1.0, 0.125, 0.7, 0.175, 0.7, 0.175, 0.7, 0.125, 0.7, 0.625, 0.3, 0.625, 0.25, 0.625, 0.25, 0.625, 0.3, 0.625, 0.7, 0.675, 0.7, 0.675, 0.75, 0.625, 0.75, 0.675, 0.7, 0.725, 0.7, 0.725, 0.75, 0.675, 0.75, 0.725, 0.7, 0.775, 0.7, 0.775, 0.75, 0.725, 0.75, 0.775, 0.7, 0.825, 0.7, 0.825, 0.75, 0.775, 0.75, 0.625, 0.5, 0.675, 0.5, 0.675, 0.55, 0.625, 0.55, 0.625, 0.55, 0.675, 0.55, 0.675, 0.6, 0.625, 0.6, 0.625, 0.6, 0.675, 0.6, 0.675, 0.65, 0.625, 0.65, 0.625, 0.65, 0.675, 0.65, 0.675, 0.7, 0.625, 0.7, 0.675, 0.5, 0.725, 0.5, 0.725, 0.55, 0.675, 0.55, 0.675, 0.55, 0.725, 0.55, 0.725, 0.6, 0.675, 0.6, 0.675, 0.6, 0.725, 0.6, 0.725, 0.65, 0.675, 0.65, 0.675, 0.65, 0.725, 0.65, 0.725, 0.7, 0.675, 0.7, 0.725, 0.5, 0.775, 0.5, 0.775, 0.55, 0.725, 0.55, 0.725, 0.55, 0.775, 0.55, 0.775, 0.6, 0.725, 0.6, 0.725, 0.6, 0.775, 0.6, 0.775, 0.65, 0.725, 0.65, 0.725, 0.65, 0.775, 0.65, 0.775, 0.7, 0.725, 0.7, 0.775, 0.5, 0.825, 0.5, 0.825, 0.55, 0.775, 0.55, 0.775, 0.55, 0.825, 0.55, 0.825, 0.6, 0.775, 0.6, 0.775, 0.6, 0.825, 0.6, 0.825, 0.65, 0.775, 0.65, 0.775, 0.65, 0.825, 0.65, 0.825, 0.7, 0.775, 0.7, 0.825, 0.55, 0.825, 0.5, 0.825, 0.5, 0.825, 0.55, 0.825, 0.55, 0.875, 0.55, 0.875, 0.6, 0.825, 0.6, 0.825, 0.6, 0.875, 0.6, 0.875, 0.65, 0.825, 0.65, 0.825, 0.65, 0.875, 0.65, 0.875, 0.7, 0.825, 0.7, 0.375, 0.25, 0.375, 0.3, 0.375, 0.3, 0.375, 0.25, 0.175, 0.7, 0.225, 0.7, 0.225, 0.75, 0.175, 0.75, 0.225, 0.7, 0.275, 0.7, 0.275, 0.75, 0.225, 0.75, 0.275, 0.7, 0.325, 0.7, 0.325, 0.75, 0.275, 0.75, 0.325, 0.75, 0.325, 0.7, 0.325, 0.7, 0.325, 0.75, 0.125, 0.55, 0.175, 0.55, 0.175, 0.6, 0.125, 0.6, 0.125, 0.6, 0.175, 0.6, 0.175, 0.65, 0.125, 0.65, 0.125, 0.65, 0.175, 0.65, 0.175, 0.7, 0.125, 0.7, 0.175, 0.5, 0.225, 0.5, 0.225, 0.55, 0.175, 0.55, 0.175, 0.55, 0.225, 0.55, 0.225, 0.6, 0.175, 0.6, 0.175, 0.6, 0.225, 0.6, 0.225, 0.65, 0.175, 0.65, 0.175, 0.65, 0.225, 0.65, 0.225, 0.7, 0.175, 0.7, 0.225, 0.5, 0.275, 0.5, 0.275, 0.55, 0.225, 0.55, 0.225, 0.55, 0.275, 0.55, 0.275, 0.6, 0.225, 0.6, 0.225, 0.6, 0.275, 0.6, 0.275, 0.65, 0.225, 0.65, 0.225, 0.65, 0.275, 0.65, 0.275, 0.7, 0.225, 0.7, 0.275, 0.5, 0.325, 0.5, 0.325, 0.55, 0.275, 0.55, 0.275, 0.55, 0.325, 0.55, 0.325, 0.6, 0.275, 0.6, 0.275, 0.6, 0.325, 0.6, 0.325, 0.65, 0.275, 0.65, 0.275, 0.65, 0.325, 0.65, 0.325, 0.7, 0.275, 0.7, 0.175, 0.7, 0.175, 0.75, 0.175, 0.75, 0.175, 0.7, 0.325, 0.55, 0.375, 0.55, 0.375, 0.6, 0.325, 0.6, 0.325, 0.6, 0.375, 0.6, 0.375, 0.65, 0.325, 0.65, 0.325, 0.65, 0.375, 0.65, 0.375, 0.7, 0.325, 0.7, 0.375, 0.95, 0.425, 0.95, 0.425, 1.0, 0.375, 1.0, 0.425, 0.95, 0.475, 0.95, 0.475, 1.0, 0.425, 1.0, 0.475, 0.95, 0.525, 0.95, 0.525, 1.0, 0.475, 1.0, 0.525, 0.95, 0.575, 0.95, 0.575, 1.0, 0.525, 1.0, 0.375, 0.75, 0.425, 0.75, 0.425, 0.8, 0.375, 0.8, 0.375, 0.8, 0.425, 0.8, 0.425, 0.85, 0.375, 0.85, 0.375, 0.85, 0.425, 0.85, 0.425, 0.9, 0.375, 0.9, 0.375, 0.9, 0.425, 0.9, 0.425, 0.95, 0.375, 0.95, 0.425, 0.75, 0.475, 0.75, 0.475, 0.8, 0.425, 0.8, 0.425, 0.8, 0.475, 0.8, 0.475, 0.85, 0.425, 0.85, 0.425, 0.85, 0.475, 0.85, 0.475, 0.9, 0.425, 0.9, 0.425, 0.9, 0.475, 0.9, 0.475, 0.95, 0.425, 0.95, 0.475, 0.75, 0.525, 0.75, 0.525, 0.8, 0.475, 0.8, 0.475, 0.8, 0.525, 0.8, 0.525, 0.85, 0.475, 0.85, 0.475, 0.85, 0.525, 0.85, 0.525, 0.9, 0.475, 0.9, 0.475, 0.9, 0.525, 0.9, 0.525, 0.95, 0.475, 0.95, 0.525, 0.75, 0.575, 0.75, 0.575, 0.8, 0.525, 0.8, 0.525, 0.8, 0.575, 0.8, 0.575, 0.85, 0.525, 0.85, 0.525, 0.85, 0.575, 0.85, 0.575, 0.9, 0.525, 0.9, 0.525, 0.9, 0.575, 0.9, 0.575, 0.95, 0.525, 0.95, 0.575, 0.75, 0.625, 0.75, 0.625, 0.8, 0.575, 0.8, 0.575, 0.8, 0.625, 0.8, 0.625, 0.85, 0.575, 0.85, 0.575, 0.85, 0.625, 0.85, 0.625, 0.9, 0.575, 0.9, 0.575, 0.9, 0.625, 0.9, 0.625, 0.95, 0.575, 0.95, 0.375, 0.7, 0.425, 0.7, 0.425, 0.75, 0.375, 0.75, 0.425, 0.7, 0.475, 0.7, 0.475, 0.75, 0.425, 0.75, 0.475, 0.7, 0.525, 0.7, 0.525, 0.75, 0.475, 0.75, 0.525, 0.7, 0.575, 0.7, 0.575, 0.75, 0.525, 0.75, 0.375, 0.5, 0.425, 0.5, 0.425, 0.55, 0.375, 0.55, 0.375, 0.55, 0.425, 0.55, 0.425, 0.6, 0.375, 0.6, 0.375, 0.6, 0.425, 0.6, 0.425, 0.65, 0.375, 0.65, 0.375, 0.65, 0.425, 0.65, 0.425, 0.7, 0.375, 0.7, 0.425, 0.5, 0.475, 0.5, 0.475, 0.55, 0.425, 0.55, 0.425, 0.55, 0.475, 0.55, 0.475, 0.6, 0.425, 0.6, 0.425, 0.6, 0.475, 0.6, 0.475, 0.65, 0.425, 0.65, 0.425, 0.65, 0.475, 0.65, 0.475, 0.7, 0.425, 0.7, 0.475, 0.5, 0.525, 0.5, 0.525, 0.55, 0.475, 0.55, 0.475, 0.55, 0.525, 0.55, 0.525, 0.6, 0.475, 0.6, 0.475, 0.6, 0.525, 0.6, 0.525, 0.65, 0.475, 0.65, 0.475, 0.65, 0.525, 0.65, 0.525, 0.7, 0.475, 0.7, 0.525, 0.5, 0.575, 0.5, 0.575, 0.55, 0.525, 0.55, 0.525, 0.55, 0.575, 0.55, 0.575, 0.6, 0.525, 0.6, 0.525, 0.6, 0.575, 0.6, 0.575, 0.65, 0.525, 0.65, 0.525, 0.65, 0.575, 0.65, 0.575, 0.7, 0.525, 0.7, 0.575, 0.5, 0.625, 0.5, 0.625, 0.55, 0.575, 0.55, 0.575, 0.55, 0.625, 0.55, 0.625, 0.6, 0.575, 0.6, 0.575, 0.6, 0.625, 0.6, 0.625, 0.65, 0.575, 0.65, 0.575, 0.65, 0.625, 0.65, 0.625, 0.7, 0.575, 0.7, 0.375, 0.45, 0.425, 0.45, 0.425, 0.5, 0.375, 0.5, 0.425, 0.45, 0.475, 0.45, 0.475, 0.5, 0.425, 0.5, 0.475, 0.45, 0.525, 0.45, 0.525, 0.5, 0.475, 0.5, 0.525, 0.45, 0.575, 0.45, 0.575, 0.5, 0.525, 0.5, 0.375, 0.25, 0.425, 0.25, 0.425, 0.3, 0.375, 0.3, 0.375, 0.3, 0.425, 0.3, 0.425, 0.35, 0.375, 0.35, 0.375, 0.35, 0.425, 0.35, 0.425, 0.4, 0.375, 0.4, 0.375, 0.4, 0.425, 0.4, 0.425, 0.45, 0.375, 0.45, 0.425, 0.25, 0.475, 0.25, 0.475, 0.3, 0.425, 0.3, 0.425, 0.3, 0.475, 0.3, 0.475, 0.35, 0.425, 0.35, 0.425, 0.35, 0.475, 0.35, 0.475, 0.4, 0.425, 0.4, 0.425, 0.4, 0.475, 0.4, 0.475, 0.45, 0.425, 0.45, 0.475, 0.25, 0.525, 0.25, 0.525, 0.3, 0.475, 0.3, 0.475, 0.3, 0.525, 0.3, 0.525, 0.35, 0.475, 0.35, 0.475, 0.35, 0.525, 0.35, 0.525, 0.4, 0.475, 0.4, 0.475, 0.4, 0.525, 0.4, 0.525, 0.45, 0.475, 0.45, 0.525, 0.25, 0.575, 0.25, 0.575, 0.3, 0.525, 0.3, 0.525, 0.3, 0.575, 0.3, 0.575, 0.35, 0.525, 0.35, 0.525, 0.35, 0.575, 0.35, 0.575, 0.4, 0.525, 0.4, 0.525, 0.4, 0.575, 0.4, 0.575, 0.45, 0.525, 0.45, 0.575, 0.25, 0.625, 0.25, 0.625, 0.3, 0.575, 0.3, 0.575, 0.3, 0.625, 0.3, 0.625, 0.35, 0.575, 0.35, 0.575, 0.35, 0.625, 0.35, 0.625, 0.4, 0.575, 0.4, 0.575, 0.4, 0.625, 0.4, 0.625, 0.45, 0.575, 0.45, 0.375, 0.2, 0.425, 0.2, 0.425, 0.25, 0.375, 0.25, 0.425, 0.2, 0.475, 0.2, 0.475, 0.25, 0.425, 0.25, 0.475, 0.2, 0.525, 0.2, 0.525, 0.25, 0.475, 0.25, 0.525, 0.2, 0.575, 0.2, 0.575, 0.25, 0.525, 0.25, 0.375, 0.0, 0.425, 0.0, 0.425, 0.05, 0.375, 0.05, 0.375, 0.05, 0.425, 0.05, 0.425, 0.1, 0.375, 0.1, 0.375, 0.1, 0.425, 0.1, 0.425, 0.15, 0.375, 0.15, 0.375, 0.15, 0.425, 0.15, 0.425, 0.2, 0.375, 0.2, 0.425, 0.0, 0.475, 0.0, 0.475, 0.05, 0.425, 0.05, 0.425, 0.05, 0.475, 0.05, 0.475, 0.1, 0.425, 0.1, 0.425, 0.1, 0.475, 0.1, 0.475, 0.15, 0.425, 0.15, 0.425, 0.15, 0.475, 0.15, 0.475, 0.2, 0.425, 0.2, 0.475, 0.0, 0.525, 0.0, 0.525, 0.05, 0.475, 0.05, 0.475, 0.05, 0.525, 0.05, 0.525, 0.1, 0.475, 0.1, 0.475, 0.1, 0.525, 0.1, 0.525, 0.15, 0.475, 0.15, 0.475, 0.15, 0.525, 0.15, 0.525, 0.2, 0.475, 0.2, 0.525, 0.0, 0.575, 0.0, 0.575, 0.05, 0.525, 0.05, 0.525, 0.05, 0.575, 0.05, 0.575, 0.1, 0.525, 0.1, 0.525, 0.1, 0.575, 0.1, 0.575, 0.15, 0.525, 0.15, 0.525, 0.15, 0.575, 0.15, 0.575, 0.2, 0.525, 0.2, 0.575, 0.0, 0.625, 0.0, 0.625, 0.05, 0.575, 0.05, 0.575, 0.05, 0.625, 0.05, 0.625, 0.1, 0.575, 0.1, 0.575, 0.1, 0.625, 0.1, 0.625, 0.15, 0.575, 0.15, 0.575, 0.15, 0.625, 0.15, 0.625, 0.2, 0.575, 0.2, 0.325, 0.7, 0.375, 0.7, 0.375, 0.7, 0.375, 0.7, 0.325, 0.7, 0.375, 0.0, 0.375, 0.05, 0.375, 0.05, 0.375, 0.0, 0.375, 0.95, 0.375, 1.0, 0.375, 1.0, 0.375, 0.95, 0.375, 0.55, 0.325, 0.55, 0.325, 0.55, 0.375, 0.55, 0.375, 0.55, 0.375, 0.2, 0.375, 0.25, 0.375, 0.25, 0.375, 0.2, 0.175, 0.5, 0.175, 0.55, 0.175, 0.55, 0.175, 0.5, 0.325, 0.55, 0.325, 0.5, 0.325, 0.5, 0.325, 0.55, 0.325, 0.7, 0.375, 0.7, 0.375, 0.7, 0.325, 0.7, 0.375, 0.45, 0.375, 0.5, 0.375, 0.5, 0.375, 0.45, 0.375, 0.5, 0.375, 0.55, 0.375, 0.55, 0.375, 0.525, 0.375, 0.5, 0.375, 0.0, 0.375, 0.05, 0.375, 0.05, 0.375, 0.0, 0.375, 0.95, 0.375, 1.0, 0.375, 1.0, 0.375, 0.95, 0.175, 0.55, 0.125, 0.55, 0.125, 0.55, 0.175, 0.55, 0.375, 0.75, 0.375, 0.8, 0.375, 0.8, 0.375, 0.75, 0.375, 0.55, 0.325, 0.55, 0.325, 0.55, 0.375, 0.55, 0.375, 0.7, 0.375, 0.75, 0.375, 0.75, 0.375, 0.725, 0.375, 0.7, 0.325, 0.7, 0.375, 0.7, 0.375, 0.725, 0.375, 0.75, 0.325, 0.75, 0.125, 0.7, 0.175, 0.7, 0.175, 0.75, 0.125, 0.75, 0.125, 0.5, 0.175, 0.5, 0.175, 0.55, 0.125, 0.55, 0.325, 0.5, 0.375, 0.5, 0.375, 0.525, 0.375, 0.55, 0.325, 0.55, 0.175, 0.7, 0.175, 0.75, 0.175, 0.75, 0.175, 0.7, 0.375, 0.25, 0.375, 0.3, 0.375, 0.3, 0.375, 0.25, 0.175, 0.5, 0.175, 0.55, 0.175, 0.55, 0.175, 0.5, 0.375, 0.75, 0.375, 0.725, 0.375, 0.725, 0.375, 0.75, 0.325, 0.75, 0.325, 0.7, 0.325, 0.7, 0.325, 0.75, 0.375, 0.75, 0.375, 0.8, 0.375, 0.8, 0.375, 0.75, 0.375, 0.75, 0.325, 0.55, 0.325, 0.5, 0.325, 0.5, 0.325, 0.55, 0.375, 0.2, 0.375, 0.25, 0.375, 0.25, 0.375, 0.2, 0.175, 0.55, 0.125, 0.55, 0.125, 0.55, 0.175, 0.55, 0.375, 0.45, 0.375, 0.5, 0.375, 0.5, 0.375, 0.5, 0.375, 0.45, 0.125, 0.7, 0.175, 0.7, 0.175, 0.7, 0.125, 0.7, 0.375, 0.5, 0.375, 0.5, 0.375, 0.5, 0.375, 0.5, 0.375, 0.5, 0.825, 0.7, 0.875, 0.7, 0.875, 0.75, 0.825, 0.75, 0.825, 0.5, 0.875, 0.5, 0.875, 0.55, 0.825, 0.55, 0.875, 0.55, 0.825, 0.55, 0.825, 0.55, 0.875, 0.55, 0.625, 0.25, 0.625, 0.2, 0.625, 0.2, 0.625, 0.25, 0.875, 0.7, 0.825, 0.7, 0.825, 0.7, 0.875, 0.7, 0.625, 1.0, 0.625, 0.95, 0.625, 0.95, 0.625, 1.0, 0.825, 0.75, 0.825, 0.7, 0.825, 0.7, 0.825, 0.75, 0.625, 0.05, 0.625, 0.0, 0.625, 0.0, 0.625, 0.05, 0.825, 0.7, 0.875, 0.7, 0.875, 0.7, 0.825, 0.7, 0.625, 0.05, 0.625, 0.05, 0.625, 0.05, 0.625, 0.05, 0.825, 0.7, 0.875, 0.7, 0.875, 0.7, 0.825, 0.7, 0.825, 0.7, 0.825, 0.7, 0.825, 0.7, 0.825, 0.7, 0.375, 0.7, 0.375, 0.7, 0.375, 0.7, 0.375, 0.7, 0.375, 0.7, 0.375, 0.7, 0.375, 0.725, 0.375, 0.725, 0.375, 0.7125, 0.375, 0.7, 0.375, 0.725, 0.375, 0.75, 0.375, 0.75, 0.375, 0.7375, 0.375, 0.725, 0.375, 0.55, 0.375, 0.525, 0.375, 0.525, 0.375, 0.55, 0.375, 0.5, 0.375, 0.525, 0.375, 0.525, 0.375, 0.5125, 0.375, 0.5, 0.375, 0.525, 0.375, 0.55, 0.375, 0.55, 0.375, 0.5375, 0.375, 0.525, 0.375, 0.525, 0.375, 0.5375, 0.375, 0.55, 0.375, 0.55, 0.375, 0.525, 0.375, 0.725, 0.375, 0.7375, 0.375, 0.75, 0.375, 0.75, 0.375, 0.725, 0.375, 0.7, 0.375, 0.7125, 0.375, 0.725, 0.375, 0.725, 0.375, 0.7, 0.375, 0.5, 0.375, 0.5125, 0.375, 0.525, 0.375, 0.525, 0.375, 0.5, 0.375, 0.7, 0.375, 0.7125, 0.375, 0.7125, 0.375, 0.7, 0.375, 0.75, 0.375, 0.75, 0.375, 0.75, 0.375, 0.75, 0.375, 0.75, 0.375, 0.55, 0.375, 0.55, 0.375, 0.55, 0.375, 0.55, 0.375, 0.525, 0.375, 0.5, 0.375, 0.5, 0.375, 0.525, 0.375, 0.55, 0.375, 0.55, 0.375, 0.55, 0.375, 0.55, 0.375, 0.55, 0.375, 0.725, 0.375, 0.7375, 0.375, 0.7375, 0.375, 0.725, 0.375, 0.725, 0.375, 0.7, 0.375, 0.7, 0.375, 0.725, 0.375, 0.75, 0.375, 0.7375, 0.375, 0.7375, 0.375, 0.75, 0.375, 0.7, 0.375, 0.7, 0.375, 0.7, 0.375, 0.7, 0.375, 0.525, 0.375, 0.5375, 0.375, 0.5375, 0.375, 0.525, 0.375, 0.5375, 0.375, 0.55, 0.375, 0.55, 0.375, 0.5375, 0.375, 0.725, 0.375, 0.7125, 0.375, 0.7125, 0.375, 0.725, 0.375, 0.725, 0.375, 0.7375, 0.375, 0.7375, 0.375, 0.725, 0.375, 0.7375, 0.375, 0.75, 0.375, 0.75, 0.375, 0.7375, 0.375, 0.5375, 0.375, 0.525, 0.375, 0.525, 0.375, 0.5375, 0.375, 0.5, 0.375, 0.5125, 0.375, 0.5125, 0.375, 0.5, 0.375, 0.5125, 0.375, 0.525, 0.375, 0.525, 0.375, 0.5125, 0.375, 0.75, 0.375, 0.75, 0.375, 0.75, 0.375, 0.75, 0.375, 0.7, 0.375, 0.7125, 0.375, 0.7125, 0.375, 0.7, 0.375, 0.7125, 0.375, 0.725, 0.375, 0.725, 0.375, 0.7125, 0.375, 0.7125, 0.375, 0.725, 0.375, 0.725, 0.375, 0.7125, 0.375, 0.5125, 0.375, 0.525, 0.375, 0.525, 0.375, 0.5125, 0.375, 0.7375, 0.375, 0.75, 0.375, 0.75, 0.375, 0.7375, 0.375, 0.5375, 0.375, 0.55, 0.375, 0.55, 0.375, 0.5375, 0.375, 0.525, 0.375, 0.5375, 0.375, 0.5375, 0.375, 0.525, 0.375, 0.725, 0.375, 0.7375, 0.375, 0.7375, 0.375, 0.725, 0.375, 0.5, 0.375, 0.5125, 0.375, 0.5125, 0.375, 0.5, 0.375, 0.7, 0.375, 0.7125, 0.375, 0.7125, 0.375, 0.7, 0.375, 0.525, 0.375, 0.5125, 0.375, 0.5125, 0.375, 0.525, 0.375, 0.7375, 0.375, 0.75, 0.375, 0.75, 0.375, 0.7375, 0.375, 0.7125, 0.375, 0.725, 0.375, 0.725, 0.375, 0.7125, 0.375, 0.5, 0.375, 0.5, 0.375, 0.5, 0.375, 0.5, 0.375, 0.55, 0.375, 0.5375, 0.375, 0.5375, 0.375, 0.55, 0.375, 0.7125, 0.375, 0.7, 0.375, 0.7, 0.375, 0.7125, 0.375, 0.7375, 0.375, 0.725, 0.375, 0.725, 0.375, 0.7375, 0.375, 0.525, 0.375, 0.5375, 0.375, 0.5375, 0.375, 0.525, 0.375, 0.5, 0.375, 0.5125, 0.375, 0.5125, 0.375, 0.5, 0.375, 0.5375, 0.375, 0.55, 0.375, 0.55, 0.375, 0.5375, 0.375, 0.5125, 0.375, 0.525, 0.375, 0.525, 0.375, 0.5125, 0.375, 0.5125, 0.375, 0.5, 0.375, 0.5, 0.375, 0.5125, 0.375, 0.7, 0.375, 0.7, 0.375, 0.7, 0.375, 0.7, 0.375, 0.7, 0.375, 0.7, 0.375, 0.7, 0.375, 0.7, 0.375, 0.7, 0.375, 0.7, 0.375, 0.7, 0.375, 0.7, 0.375, 0.7, 0.375, 0.7, 0.375, 0.7, 0.375, 0.7])
me_cube_005.update()
me_cylinder_003 = bpy.data.meshes.new('Cylinder.003')
me_cylinder_003.from_pydata([(0.0, 1.0, -1.0), (0.0, 1.0, 1.0), (0.1951, 0.9808, -1.0), (0.1951, 0.9808, 1.0), (0.3827, 0.9239, -1.0), (0.3827, 0.9239, 1.0), (0.5556, 0.8315, -1.0), (0.5556, 0.8315, 1.0), (0.7071, 0.7071, -1.0), (0.7071, 0.7071, 1.0), (0.8315, 0.5556, -1.0), (0.8315, 0.5556, 1.0), (0.9239, 0.3827, -1.0), (0.9239, 0.3827, 1.0), (0.9808, 0.1951, -1.0), (0.9808, 0.1951, 1.0), (1.0, 0.0, -1.0), (1.0, 0.0, 1.0), (0.9808, -0.1951, -1.0), (0.9808, -0.1951, 1.0), (0.9239, -0.3827, -1.0), (0.9239, -0.3827, 1.0), (0.8315, -0.5556, -1.0), (0.8315, -0.5556, 1.0), (0.7071, -0.7071, -1.0), (0.7071, -0.7071, 1.0), (0.5556, -0.8315, -1.0), (0.5556, -0.8315, 1.0), (0.3827, -0.9239, -1.0), (0.3827, -0.9239, 1.0), (0.1951, -0.9808, -1.0), (0.1951, -0.9808, 1.0), (0.0, -1.0, -1.0), (0.0, -1.0, 1.0), (-0.1951, -0.9808, -1.0), (-0.1951, -0.9808, 1.0), (-0.3827, -0.9239, -1.0), (-0.3827, -0.9239, 1.0), (-0.5556, -0.8315, -1.0), (-0.5556, -0.8315, 1.0), (-0.7071, -0.7071, -1.0), (-0.7071, -0.7071, 1.0), (-0.8315, -0.5556, -1.0), (-0.8315, -0.5556, 1.0), (-0.9239, -0.3827, -1.0), (-0.9239, -0.3827, 1.0), (-0.9808, -0.1951, -1.0), (-0.9808, -0.1951, 1.0), (-1.0, 0.0, -1.0), (-1.0, 0.0, 1.0), (-0.9808, 0.1951, -1.0), (-0.9808, 0.1951, 1.0), (-0.9239, 0.3827, -1.0), (-0.9239, 0.3827, 1.0), (-0.8315, 0.5556, -1.0), (-0.8315, 0.5556, 1.0), (-0.7071, 0.7071, -1.0), (-0.7071, 0.7071, 1.0), (-0.5556, 0.8315, -1.0), (-0.5556, 0.8315, 1.0), (-0.3827, 0.9239, -1.0), (-0.3827, 0.9239, 1.0), (-0.1951, 0.9808, -1.0), (-0.1951, 0.9808, 1.0), (0.1951, 0.9808, -0.6253), (-3.104e-08, 1.0, -0.6253), (0.3827, 0.9239, -0.6253), (0.5556, 0.8315, -0.6253), (0.7071, 0.7071, -0.6253), (0.8315, 0.5556, -0.6253), (0.9239, 0.3827, -0.6253), (0.9808, 0.1951, -0.6253), (1.0, 0.0, -0.6253), (0.9808, -0.1951, -0.6253), (0.9239, -0.3827, -0.6253), (0.8315, -0.5556, -0.6253), (0.7071, -0.7071, -0.6253), (0.5556, -0.8315, -0.6253), (0.3827, -0.9239, -0.6253), (0.1951, -0.9808, -0.6253), (-3.104e-08, -1.0, -0.6253), (-0.1951, -0.9808, -0.6253), (-0.3827, -0.9239, -0.6253), (-0.5556, -0.8315, -0.6253), (-0.7071, -0.7071, -0.6253), (-0.8315, -0.5556, -0.6253), (-0.9239, -0.3827, -0.6253), (-0.9808, -0.1951, -0.6253), (-1.0, 0.0, -0.6253), (-0.9808, 0.1951, -0.6253), (-0.9239, 0.3827, -0.6253), (-0.8315, 0.5556, -0.6253), (-0.7071, 0.7071, -0.6253), (-0.5556, 0.8315, -0.6253), (-0.3827, 0.9239, -0.6253), (-0.1951, 0.9808, -0.6253), (0.4979, 0.8623, 1.0), (0.4403, 0.8931, 1.0), (0.4979, 0.8623, -0.6253), (0.4403, 0.8931, -0.6253), (0.3827, 0.9239, 0.4582), (0.3827, 0.9239, -0.08354), (0.5556, 0.8315, -0.08354), (0.5556, 0.8315, 0.4582), (0.4979, 0.8623, 0.4582), (0.4979, 0.8623, -0.08354), (0.4403, 0.8931, 0.4582), (0.4403, 0.8931, -0.08354), (0.3827, 0.9239, 0.1873), (0.5556, 0.8315, 0.1873), (0.4979, 0.8623, 0.1873), (0.4403, 0.8931, 0.1873), (0.5268, 0.8469, 0.4582), (0.5268, 0.8469, -0.08354), (0.4691, 0.8777, 0.4582), (0.4691, 0.8777, -0.08354), (0.4115, 0.9085, 0.4582), (0.4115, 0.9085, -0.08354), (0.4115, 0.9085, 0.1873), (0.4691, 0.8777, 0.1873), (0.5268, 0.8469, 0.1873), (0.6845, 1.35, -0.6253), (0.6269, 1.381, -0.6253), (0.6269, 1.381, -0.08354), (0.7998, 1.288, -0.6253), (0.7421, 1.319, -0.6253), (0.7998, 1.288, -0.08354), (0.7998, 1.288, 0.1873), (0.7998, 1.288, 0.4582), (0.7421, 1.319, -0.08354), (0.6845, 1.35, -0.08354), (0.7709, 1.304, 0.4582), (0.7709, 1.304, -0.08354), (0.7133, 1.335, 0.4582), (0.7421, 1.319, 0.4582), (0.7133, 1.335, -0.08354), (0.6557, 1.365, 0.4582), (0.6845, 1.35, 0.4582), (0.6557, 1.365, -0.08354), (0.6269, 1.381, 0.4582), (0.6269, 1.381, 0.1873), (0.7421, 1.319, 0.1873), (0.6845, 1.35, 0.1873), (0.6557, 1.365, 0.1873), (0.7133, 1.335, 0.1873), (0.7709, 1.304, 0.1873), (0.5412, 0.8392, -0.08354), (0.4835, 0.87, -0.08354), (0.4259, 0.9008, -0.08354), (0.6777, 1.06, -0.08354), (0.5123, 0.8546, -0.08354), (0.4547, 0.8854, -0.08354), (0.3971, 0.9162, -0.08354), (0.7853, 1.296, -0.08354), (0.7277, 1.327, -0.08354), (0.6701, 1.358, -0.08354), (0.7565, 1.311, -0.08354), (0.6989, 1.342, -0.08354), (0.6413, 1.373, -0.08354), (0.5048, 1.152, -0.08354), (0.5336, 1.137, -0.08354), (0.6488, 1.075, -0.08354), (0.5912, 1.106, -0.08354), (0.62, 1.091, -0.08354), (0.5624, 1.121, -0.08354), (0.5768, 1.114, -0.08354), (0.548, 1.129, -0.08354), (0.6344, 1.083, -0.08354), (0.6056, 1.098, -0.08354), (0.5192, 1.145, -0.08354), (0.6633, 1.068, -0.08354), (0.6777, 1.06, 0.1956), (0.7998, 1.288, 0.1956), (0.7853, 1.296, 0.1956), (0.7277, 1.327, 0.1956), (0.7421, 1.319, 0.1956), (0.6701, 1.358, 0.1956), (0.6845, 1.35, 0.1956), (0.7565, 1.311, 0.1956), (0.7709, 1.304, 0.1956), (0.6989, 1.342, 0.1956), (0.7133, 1.335, 0.1956), (0.6413, 1.373, 0.1956), (0.6557, 1.365, 0.1956), (0.5048, 1.152, 0.1956), (0.6269, 1.381, 0.1956), (0.6488, 1.075, 0.1956), (0.5912, 1.106, 0.1956), (0.5336, 1.137, 0.1956), (0.62, 1.091, 0.1956), (0.5624, 1.121, 0.1956), (0.5768, 1.114, 0.1956), (0.548, 1.129, 0.1956), (0.6344, 1.083, 0.1956), (0.6056, 1.098, 0.1956), (0.5192, 1.145, 0.1956), (0.6633, 1.068, 0.1956)], [], [(0, 1, 3, 2), (2, 3, 5, 4), (4, 5, 97, 96, 7, 6), (6, 7, 9, 8), (8, 9, 11, 10), (10, 11, 13, 12), (12, 13, 15, 14), (14, 15, 17, 16), (16, 17, 19, 18), (18, 19, 21, 20), (20, 21, 23, 22), (22, 23, 25, 24), (24, 25, 27, 26), (26, 27, 29, 28), (28, 29, 31, 30), (30, 31, 33, 32), (32, 33, 35, 34), (34, 35, 37, 36), (36, 37, 39, 38), (38, 39, 41, 40), (40, 41, 43, 42), (42, 43, 45, 44), (44, 45, 47, 46), (46, 47, 49, 48), (48, 49, 51, 50), (50, 51, 53, 52), (52, 53, 55, 54), (54, 55, 57, 56), (56, 57, 59, 58), (58, 59, 61, 60), (33, 31, 79, 80), (60, 61, 63, 62), (62, 63, 1, 0), (0, 2, 4, 6, 8, 10, 12, 14, 16, 18, 20, 22, 24, 26, 28, 30, 32, 34, 36, 38, 40, 42, 44, 46, 48, 50, 52, 54, 56, 58, 60, 62), (64, 65, 95, 94, 93, 92, 91, 90, 89, 88, 87, 86, 85, 84, 83, 82, 81, 80, 79, 78, 77, 76, 75, 74, 73, 72, 71, 70, 69, 68, 67, 98, 99, 66), (51, 49, 88, 89), (156, 132, 179, 178), (25, 23, 75, 76), (43, 41, 84, 85), (61, 59, 93, 94), (17, 15, 71, 72), (35, 33, 80, 81), (53, 51, 89, 90), (9, 7, 103, 109, 102, 67, 68), (27, 25, 76, 77), (45, 43, 85, 86), (63, 61, 94, 95), (19, 17, 72, 73), (37, 35, 81, 82), (55, 53, 90, 91), (11, 9, 68, 69), (29, 27, 77, 78), (47, 45, 86, 87), (3, 1, 65, 64), (1, 63, 95, 65), (21, 19, 73, 74), (39, 37, 82, 83), (57, 55, 91, 92), (13, 11, 69, 70), (31, 29, 78, 79), (49, 47, 87, 88), (5, 3, 64, 66, 101, 108, 100), (23, 21, 74, 75), (41, 39, 83, 84), (59, 57, 92, 93), (15, 13, 70, 71), (111, 119, 144, 142), (109, 103, 128, 127), (7, 96, 104, 112, 103), (120, 110, 105, 150, 113), (96, 97, 106, 114, 104), (119, 111, 107, 151, 115), (97, 5, 100, 116, 106), (118, 108, 101, 152, 117), (111, 118, 117, 148, 107), (126, 149, 171, 172), (103, 112, 131, 128), (110, 119, 115, 147, 105), (119, 110, 141, 144), (67, 102, 149, 126, 124), (109, 120, 113, 146, 102), (116, 100, 139, 136), (100, 108, 140, 139), (130, 155, 138, 158, 123, 122, 121), (126, 153, 132, 156, 129, 125, 124), (129, 154, 135, 157, 130, 121, 125), (137, 136, 143, 142), (136, 139, 140, 143), (134, 133, 144, 141), (133, 137, 142, 144), (128, 131, 145, 127), (131, 134, 141, 145), (104, 114, 133, 134), (101, 66, 122, 123, 159), (112, 104, 134, 131), (98, 67, 124, 125), (170, 161, 186, 196), (118, 111, 142, 143), (123, 158, 182, 185), (120, 109, 127, 145), (99, 98, 125, 121), (106, 116, 136, 137), (108, 118, 143, 140), (114, 106, 137, 133), (110, 120, 145, 141), (168, 162, 187, 194), (66, 99, 121, 122), (149, 170, 196, 171), (166, 160, 188, 192), (115, 151, 165, 162), (151, 107, 164, 165), (130, 157, 180, 177), (107, 148, 166, 164), (148, 117, 160, 166), (153, 126, 172, 173), (113, 150, 167, 161), (150, 105, 163, 167), (163, 168, 194, 189), (105, 147, 168, 163), (147, 115, 162, 168), (164, 166, 192, 190), (117, 152, 169, 160), (152, 101, 159, 169), (129, 156, 178, 175), (102, 146, 170, 149), (146, 113, 161, 170), (196, 186, 179, 173), (195, 184, 185, 182), (194, 187, 181, 174), (193, 189, 175, 178), (192, 188, 183, 176), (191, 190, 177, 180), (187, 191, 180, 181), (190, 192, 176, 177), (186, 193, 178, 179), (189, 194, 174, 175), (188, 195, 182, 183), (171, 196, 173, 172), (154, 129, 175, 174), (162, 165, 191, 187), (159, 123, 185, 184), (161, 167, 193, 186), (157, 135, 181, 180), (132, 153, 173, 179), (165, 164, 190, 191), (160, 169, 195, 188), (155, 130, 177, 176), (167, 163, 189, 193), (135, 154, 174, 181), (169, 159, 184, 195), (158, 138, 183, 182), (138, 155, 176, 183)])
_uv = me_cylinder_003.uv_layers.new(name='UVMap')
_uv.uv.foreach_set('vector', [1.0, 0.5, 1.0, 1.0, 0.9688, 1.0, 0.9688, 0.5, 0.9688, 0.5, 0.9688, 1.0, 0.9375, 1.0, 0.9375, 0.5, 0.9375, 0.5, 0.9375, 1.0, 0.9271, 1.0, 0.9167, 1.0, 0.9062, 1.0, 0.9062, 0.5, 0.9062, 0.5, 0.9062, 1.0, 0.875, 1.0, 0.875, 0.5, 0.875, 0.5, 0.875, 1.0, 0.8438, 1.0, 0.8438, 0.5, 0.8438, 0.5, 0.8438, 1.0, 0.8125, 1.0, 0.8125, 0.5, 0.8125, 0.5, 0.8125, 1.0, 0.7812, 1.0, 0.7812, 0.5, 0.7812, 0.5, 0.7812, 1.0, 0.75, 1.0, 0.75, 0.5, 0.75, 0.5, 0.75, 1.0, 0.7188, 1.0, 0.7188, 0.5, 0.7188, 0.5, 0.7188, 1.0, 0.6875, 1.0, 0.6875, 0.5, 0.6875, 0.5, 0.6875, 1.0, 0.6562, 1.0, 0.6562, 0.5, 0.6562, 0.5, 0.6562, 1.0, 0.625, 1.0, 0.625, 0.5, 0.625, 0.5, 0.625, 1.0, 0.5938, 1.0, 0.5938, 0.5, 0.5938, 0.5, 0.5938, 1.0, 0.5625, 1.0, 0.5625, 0.5, 0.5625, 0.5, 0.5625, 1.0, 0.5312, 1.0, 0.5312, 0.5, 0.5312, 0.5, 0.5312, 1.0, 0.5, 1.0, 0.5, 0.5, 0.5, 0.5, 0.5, 1.0, 0.4688, 1.0, 0.4688, 0.5, 0.4688, 0.5, 0.4688, 1.0, 0.4375, 1.0, 0.4375, 0.5, 0.4375, 0.5, 0.4375, 1.0, 0.4062, 1.0, 0.4062, 0.5, 0.4062, 0.5, 0.4062, 1.0, 0.375, 1.0, 0.375, 0.5, 0.375, 0.5, 0.375, 1.0, 0.3438, 1.0, 0.3438, 0.5, 0.3438, 0.5, 0.3438, 1.0, 0.3125, 1.0, 0.3125, 0.5, 0.3125, 0.5, 0.3125, 1.0, 0.2812, 1.0, 0.2812, 0.5, 0.2812, 0.5, 0.2812, 1.0, 0.25, 1.0, 0.25, 0.5, 0.25, 0.5, 0.25, 1.0, 0.2188, 1.0, 0.2188, 0.5, 0.2188, 0.5, 0.2188, 1.0, 0.1875, 1.0, 0.1875, 0.5, 0.1875, 0.5, 0.1875, 1.0, 0.1562, 1.0, 0.1562, 0.5, 0.1562, 0.5, 0.1562, 1.0, 0.125, 1.0, 0.125, 0.5, 0.125, 0.5, 0.125, 1.0, 0.09375, 1.0, 0.09375, 0.5, 0.09375, 0.5, 0.09375, 1.0, 0.0625, 1.0, 0.0625, 0.5, 0.5, 1.0, 0.5312, 1.0, 0.5312, 1.0, 0.5, 1.0, 0.0625, 0.5, 0.0625, 1.0, 0.03125, 1.0, 0.03125, 0.5, 0.03125, 0.5, 0.03125, 1.0, 0.0, 1.0, 0.0, 0.5, 0.75, 0.49, 0.7968, 0.4854, 0.8418, 0.4717, 0.8833, 0.4496, 0.9197, 0.4197, 0.9496, 0.3833, 0.9717, 0.3418, 0.9854, 0.2968, 0.99, 0.25, 0.9854, 0.2032, 0.9717, 0.1582, 0.9496, 0.1167, 0.9197, 0.08029, 0.8833, 0.05045, 0.8418, 0.02827, 0.7968, 0.01461, 0.75, 0.01, 0.7032, 0.01461, 0.6582, 0.02827, 0.6167, 0.05045, 0.5803, 0.08029, 0.5504, 0.1167, 0.5283, 0.1582, 0.5146, 0.2032, 0.51, 0.25, 0.5146, 0.2968, 0.5283, 0.3418, 0.5504, 0.3833, 0.5803, 0.4197, 0.6167, 0.4496, 0.6582, 0.4717, 0.7032, 0.4854, 0.2968, 0.4854, 0.25, 0.49, 0.2032, 0.4854, 0.1582, 0.4717, 0.1167, 0.4496, 0.08029, 0.4197, 0.05045, 0.3833, 0.02827, 0.3418, 0.01461, 0.2968, 0.01, 0.25, 0.01461, 0.2032, 0.02827, 0.1582, 0.05045, 0.1167, 0.08029, 0.08029, 0.1167, 0.05045, 0.1582, 0.02827, 0.2032, 0.01461, 0.25, 0.01, 0.2968, 0.01461, 0.3418, 0.02827, 0.3833, 0.05045, 0.4197, 0.08029, 0.4496, 0.1167, 0.4717, 0.1582, 0.4854, 0.2032, 0.49, 0.25, 0.4854, 0.2968, 0.4717, 0.3418, 0.4496, 0.3833, 0.4197, 0.4197, 0.3833, 0.4496, 0.3695, 0.4569, 0.3557, 0.4643, 0.3418, 0.4717, 0.2188, 1.0, 0.25, 1.0, 0.25, 1.0, 0.2188, 1.0, 0.9141, 1.0, 0.9115, 1.0, 0.9115, 1.0, 0.9141, 1.0, 0.625, 1.0, 0.6562, 1.0, 0.6562, 1.0, 0.625, 1.0, 0.3438, 1.0, 0.375, 1.0, 0.375, 1.0, 0.3438, 1.0, 0.0625, 1.0, 0.09375, 1.0, 0.09375, 1.0, 0.0625, 1.0, 0.75, 1.0, 0.7812, 1.0, 0.7812, 1.0, 0.75, 1.0, 0.4688, 1.0, 0.5, 1.0, 0.5, 1.0, 0.4688, 1.0, 0.1875, 1.0, 0.2188, 1.0, 0.2188, 1.0, 0.1875, 1.0, 0.875, 1.0, 0.9062, 1.0, 0.9062, 1.0, 0.9062, 1.0, 0.9062, 1.0, 0.9062, 1.0, 0.875, 1.0, 0.5938, 1.0, 0.625, 1.0, 0.625, 1.0, 0.5938, 1.0, 0.3125, 1.0, 0.3438, 1.0, 0.3438, 1.0, 0.3125, 1.0, 0.03125, 1.0, 0.0625, 1.0, 0.0625, 1.0, 0.03125, 1.0, 0.7188, 1.0, 0.75, 1.0, 0.75, 1.0, 0.7188, 1.0, 0.4375, 1.0, 0.4688, 1.0, 0.4688, 1.0, 0.4375, 1.0, 0.1562, 1.0, 0.1875, 1.0, 0.1875, 1.0, 0.1562, 1.0, 0.8438, 1.0, 0.875, 1.0, 0.875, 1.0, 0.8438, 1.0, 0.5625, 1.0, 0.5938, 1.0, 0.5938, 1.0, 0.5625, 1.0, 0.2812, 1.0, 0.3125, 1.0, 0.3125, 1.0, 0.2812, 1.0, 0.9688, 1.0, 1.0, 1.0, 1.0, 1.0, 0.9688, 1.0, 0.0, 1.0, 0.03125, 1.0, 0.03125, 1.0, 0.0, 1.0, 0.6875, 1.0, 0.7188, 1.0, 0.7188, 1.0, 0.6875, 1.0, 0.4062, 1.0, 0.4375, 1.0, 0.4375, 1.0, 0.4062, 1.0, 0.125, 1.0, 0.1562, 1.0, 0.1562, 1.0, 0.125, 1.0, 0.8125, 1.0, 0.8438, 1.0, 0.8438, 1.0, 0.8125, 1.0, 0.5312, 1.0, 0.5625, 1.0, 0.5625, 1.0, 0.5312, 1.0, 0.25, 1.0, 0.2812, 1.0, 0.2812, 1.0, 0.25, 1.0, 0.9375, 1.0, 0.9688, 1.0, 0.9688, 1.0, 0.9375, 1.0, 0.9375, 1.0, 0.9375, 1.0, 0.9375, 1.0, 0.6562, 1.0, 0.6875, 1.0, 0.6875, 1.0, 0.6562, 1.0, 0.375, 1.0, 0.4062, 1.0, 0.4062, 1.0, 0.375, 1.0, 0.09375, 1.0, 0.125, 1.0, 0.125, 1.0, 0.09375, 1.0, 0.7812, 1.0, 0.8125, 1.0, 0.8125, 1.0, 0.7812, 1.0, 0.9271, 1.0, 0.9219, 1.0, 0.9219, 1.0, 0.9271, 1.0, 0.9062, 1.0, 0.9062, 1.0, 0.9062, 1.0, 0.9062, 1.0, 0.9062, 1.0, 0.9167, 1.0, 0.9167, 1.0, 0.9115, 1.0, 0.9062, 1.0, 0.9115, 1.0, 0.9167, 1.0, 0.9167, 1.0, 0.9141, 1.0, 0.9115, 1.0, 0.9167, 1.0, 0.9271, 1.0, 0.9271, 1.0, 0.9219, 1.0, 0.9167, 1.0, 0.9219, 1.0, 0.9271, 1.0, 0.9271, 1.0, 0.9245, 1.0, 0.9219, 1.0, 0.9271, 1.0, 0.9375, 1.0, 0.9375, 1.0, 0.9323, 1.0, 0.9271, 1.0, 0.9323, 1.0, 0.9375, 1.0, 0.9375, 1.0, 0.9349, 1.0, 0.9323, 1.0, 0.9271, 1.0, 0.9323, 1.0, 0.9323, 1.0, 0.9297, 1.0, 0.9271, 1.0, 0.9062, 1.0, 0.9062, 1.0, 0.9062, 1.0, 0.9062, 1.0, 0.9062, 1.0, 0.9115, 1.0, 0.9115, 1.0, 0.9062, 1.0, 0.9167, 1.0, 0.9219, 1.0, 0.9219, 1.0, 0.9193, 1.0, 0.9167, 1.0, 0.9219, 1.0, 0.9167, 1.0, 0.9167, 1.0, 0.9219, 1.0, 0.9062, 1.0, 0.9062, 1.0, 0.9062, 1.0, 0.9062, 1.0, 0.9062, 1.0, 0.9062, 1.0, 0.9115, 1.0, 0.9115, 1.0, 0.9089, 1.0, 0.9062, 1.0, 0.9323, 1.0, 0.9375, 1.0, 0.9375, 1.0, 0.9323, 1.0, 0.9375, 1.0, 0.9375, 1.0, 0.9375, 1.0, 0.9375, 1.0, 0.9271, 1.0, 0.9297, 1.0, 0.9323, 1.0, 0.9349, 1.0, 0.9375, 1.0, 0.9375, 1.0, 0.9271, 1.0, 0.9062, 1.0, 0.9089, 1.0, 0.9115, 1.0, 0.9141, 1.0, 0.9167, 1.0, 0.9167, 1.0, 0.9062, 1.0, 0.9167, 1.0, 0.9193, 1.0, 0.9219, 1.0, 0.9245, 1.0, 0.9271, 1.0, 0.9271, 1.0, 0.9167, 1.0, 0.9271, 1.0, 0.9323, 1.0, 0.9323, 1.0, 0.9271, 1.0, 0.9323, 1.0, 0.9375, 1.0, 0.9375, 1.0, 0.9323, 1.0, 0.9167, 1.0, 0.9219, 1.0, 0.9219, 1.0, 0.9167, 1.0, 0.9219, 1.0, 0.9271, 1.0, 0.9271, 1.0, 0.9219, 1.0, 0.9062, 1.0, 0.9115, 1.0, 0.9115, 1.0, 0.9062, 1.0, 0.9115, 1.0, 0.9167, 1.0, 0.9167, 1.0, 0.9115, 1.0, 0.9167, 1.0, 0.9219, 1.0, 0.9219, 1.0, 0.9167, 1.0, 0.9375, 1.0, 0.9375, 1.0, 0.9375, 1.0, 0.9375, 1.0, 0.9375, 1.0, 0.9115, 1.0, 0.9167, 1.0, 0.9167, 1.0, 0.9115, 1.0, 0.3695, 0.4569, 0.3833, 0.4496, 0.3833, 0.4496, 0.3695, 0.4569, 0.9089, 1.0, 0.9115, 1.0, 0.9115, 1.0, 0.9089, 1.0, 0.9323, 1.0, 0.9271, 1.0, 0.9271, 1.0, 0.9323, 1.0, 0.9375, 1.0, 0.9349, 1.0, 0.9349, 1.0, 0.9375, 1.0, 0.9115, 1.0, 0.9062, 1.0, 0.9062, 1.0, 0.9115, 1.0, 0.3557, 0.4643, 0.3695, 0.4569, 0.3695, 0.4569, 0.3557, 0.4643, 0.9271, 1.0, 0.9323, 1.0, 0.9323, 1.0, 0.9271, 1.0, 0.9375, 1.0, 0.9323, 1.0, 0.9323, 1.0, 0.9375, 1.0, 0.9219, 1.0, 0.9271, 1.0, 0.9271, 1.0, 0.9219, 1.0, 0.9167, 1.0, 0.9115, 1.0, 0.9115, 1.0, 0.9167, 1.0, 0.9193, 1.0, 0.9219, 1.0, 0.9219, 1.0, 0.9193, 1.0, 0.3418, 0.4717, 0.3557, 0.4643, 0.3557, 0.4643, 0.3418, 0.4717, 0.9062, 1.0, 0.9089, 1.0, 0.9089, 1.0, 0.9062, 1.0, 0.9297, 1.0, 0.9323, 1.0, 0.9323, 1.0, 0.9297, 1.0, 0.9219, 1.0, 0.9245, 1.0, 0.9245, 1.0, 0.9219, 1.0, 0.9245, 1.0, 0.9271, 1.0, 0.9271, 1.0, 0.9245, 1.0, 0.9271, 1.0, 0.9245, 1.0, 0.9245, 1.0, 0.9271, 1.0, 0.9271, 1.0, 0.9297, 1.0, 0.9297, 1.0, 0.9271, 1.0, 0.9297, 1.0, 0.9323, 1.0, 0.9323, 1.0, 0.9297, 1.0, 0.9089, 1.0, 0.9062, 1.0, 0.9062, 1.0, 0.9089, 1.0, 0.9115, 1.0, 0.9141, 1.0, 0.9141, 1.0, 0.9115, 1.0, 0.9141, 1.0, 0.9167, 1.0, 0.9167, 1.0, 0.9141, 1.0, 0.9167, 1.0, 0.9193, 1.0, 0.9193, 1.0, 0.9167, 1.0, 0.9167, 1.0, 0.9193, 1.0, 0.9193, 1.0, 0.9167, 1.0, 0.9193, 1.0, 0.9219, 1.0, 0.9219, 1.0, 0.9193, 1.0, 0.9271, 1.0, 0.9297, 1.0, 0.9297, 1.0, 0.9271, 1.0, 0.9323, 1.0, 0.9349, 1.0, 0.9349, 1.0, 0.9323, 1.0, 0.9349, 1.0, 0.9375, 1.0, 0.9375, 1.0, 0.9349, 1.0, 0.9167, 1.0, 0.9141, 1.0, 0.9141, 1.0, 0.9167, 1.0, 0.9062, 1.0, 0.9089, 1.0, 0.9089, 1.0, 0.9062, 1.0, 0.9089, 1.0, 0.9115, 1.0, 0.9115, 1.0, 0.9089, 1.0, 0.9089, 1.0, 0.9115, 1.0, 0.9115, 1.0, 0.9089, 1.0, 0.9349, 1.0, 0.9375, 1.0, 0.9375, 1.0, 0.9349, 1.0, 0.9193, 1.0, 0.9219, 1.0, 0.9219, 1.0, 0.9193, 1.0, 0.9141, 1.0, 0.9167, 1.0, 0.9167, 1.0, 0.9141, 1.0, 0.9297, 1.0, 0.9323, 1.0, 0.9323, 1.0, 0.9297, 1.0, 0.9245, 1.0, 0.9271, 1.0, 0.9271, 1.0, 0.9245, 1.0, 0.9219, 1.0, 0.9245, 1.0, 0.9245, 1.0, 0.9219, 1.0, 0.9271, 1.0, 0.9297, 1.0, 0.9297, 1.0, 0.9271, 1.0, 0.9115, 1.0, 0.9141, 1.0, 0.9141, 1.0, 0.9115, 1.0, 0.9167, 1.0, 0.9193, 1.0, 0.9193, 1.0, 0.9167, 1.0, 0.9323, 1.0, 0.9349, 1.0, 0.9349, 1.0, 0.9323, 1.0, 0.9062, 1.0, 0.9089, 1.0, 0.9089, 1.0, 0.9062, 1.0, 0.9193, 1.0, 0.9167, 1.0, 0.9167, 1.0, 0.9193, 1.0, 0.9219, 1.0, 0.9245, 1.0, 0.9245, 1.0, 0.9219, 1.0, 0.9375, 1.0, 0.9375, 1.0, 0.9375, 1.0, 0.9375, 1.0, 0.9115, 1.0, 0.9141, 1.0, 0.9141, 1.0, 0.9115, 1.0, 0.9245, 1.0, 0.9219, 1.0, 0.9219, 1.0, 0.9245, 1.0, 0.9115, 1.0, 0.9089, 1.0, 0.9089, 1.0, 0.9115, 1.0, 0.9245, 1.0, 0.9271, 1.0, 0.9271, 1.0, 0.9245, 1.0, 0.9323, 1.0, 0.9349, 1.0, 0.9349, 1.0, 0.9323, 1.0, 0.9297, 1.0, 0.9271, 1.0, 0.9271, 1.0, 0.9297, 1.0, 0.9141, 1.0, 0.9167, 1.0, 0.9167, 1.0, 0.9141, 1.0, 0.9219, 1.0, 0.9193, 1.0, 0.9193, 1.0, 0.9219, 1.0, 0.9349, 1.0, 0.9375, 1.0, 0.9375, 1.0, 0.9349, 1.0, 0.9349, 1.0, 0.9323, 1.0, 0.9323, 1.0, 0.9349, 1.0, 0.9323, 1.0, 0.9297, 1.0, 0.9297, 1.0, 0.9323, 1.0])
me_cylinder_003.update()

# ---- objects
ob_light = bpy.data.objects.new('Light', light_light)
ob_camera = bpy.data.objects.new('Camera', cam_camera)
ob_cylinder = bpy.data.objects.new('Cylinder', me_cylinder)
ob_cube = bpy.data.objects.new('Cube', me_cube_001)
ob_cube_001 = bpy.data.objects.new('Cube.001', me_cube_002)
ob_cube_002 = bpy.data.objects.new('Cube.002', me_cube_003)
ob_cube_003 = bpy.data.objects.new('Cube.003', me_cube_004)
ob_cylinder_001 = bpy.data.objects.new('Cylinder.001', me_cylinder_002)
ob_cube_004 = bpy.data.objects.new('Cube.004', me_cube_005)
ob_cylinder_002 = bpy.data.objects.new('Cylinder.002', me_cylinder_003)

# ---- transforms, parenting, visibility, modifiers, constraints
ob_light.location = (4.076, 1.005, 5.904)
ob_light.rotation_euler = (0.6503, 0.05522, 1.866)
ob_light.lock_rotations_4d = False
ob_light.empty_display_type = 'ARROWS'
ob_light.color = (0.0, 0.0, 0.0, 0.0)
ob_light.lineart.crease_threshold = 0.0
ob_camera.location = (7.359, -6.926, 4.958)
ob_camera.rotation_euler = (1.109, 0.0, 0.8149)
ob_camera.lock_rotations_4d = False
ob_camera.empty_display_type = 'ARROWS'
ob_camera.color = (0.0, 0.0, 0.0, 0.0)
ob_camera.display_type = 'WIRE'
ob_camera.lineart.crease_threshold = 0.0
ob_cylinder.location = (0.0, 0.0, 0.7174)
ob_cylinder.scale = (1.821, 1.799, 0.1781)
_m = ob_cylinder.modifiers.new('Subdivision', 'SUBSURF')
_m.levels = 5
ob_cube.location = (-1.22, 0.0, -0.9094)
ob_cube.scale = (0.2375, 0.2819, 1.481)
ob_cube_001.location = (-0.04445, 1.219, -0.9146)
ob_cube_001.scale = (0.2375, 0.2819, 1.481)
ob_cube_002.location = (1.133, 0.157, -0.8514)
ob_cube_002.scale = (0.2375, 0.2819, 1.481)
ob_cube_003.location = (0.3554, -1.126, -0.9135)
ob_cube_003.scale = (0.2375, 0.2819, 1.481)
ob_cylinder_001.location = (0.0, 0.0, 1.241)
ob_cylinder_001.scale = (0.3361, 0.3361, 0.3361)
_m = ob_cylinder_001.modifiers.new('Subdivision', 'SUBSURF')
_m.levels = 5
ob_cube_004.location = (0.0, 3.575, 0.7105)
ob_cube_004.scale = (0.7035, 0.934, 0.1484)
ob_cylinder_002.location = (1.046, 0.0, 1.074)
ob_cylinder_002.scale = (0.2388, 0.2388, 0.2388)
_m = ob_cylinder_002.modifiers.new('Subdivision', 'SUBSURF')
_m.levels = 0

# ---- collection membership
col_collection.objects.link(ob_light)
col_collection.objects.link(ob_camera)
col_collection.objects.link(ob_cylinder)
col_collection.objects.link(ob_cube)
col_collection.objects.link(ob_cube_001)
col_collection.objects.link(ob_cube_002)
col_collection.objects.link(ob_cube_003)
col_collection.objects.link(ob_cylinder_001)
col_collection.objects.link(ob_cube_004)
col_collection.objects.link(ob_cylinder_002)

# ---- scene / render settings (as saved in the file)
scene.camera = ob_camera
scene.frame_start = 1; scene.frame_end = 250; scene.frame_set(250)
scene.render.engine = 'BLENDER_EEVEE_NEXT'
scene.cycles.sampling_pattern = 'TABULATED_SOBOL'
scene.cycles.use_light_tree = False
scene.view_settings.view_transform = 'Filmic'
bpy.context.view_layer.update()
